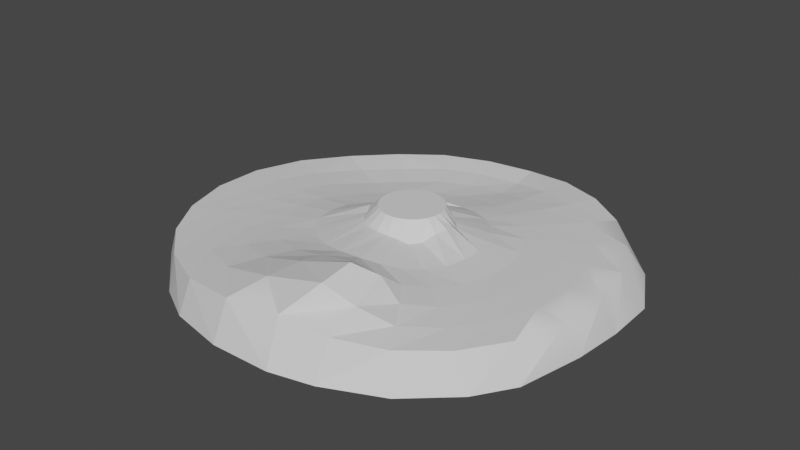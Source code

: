 # Source: terrain.blend  (saved by Blender 3.1.7; exported with 4.5.12 LTS)
import bpy
from mathutils import Matrix  # noqa: F401  (used for matrix-valued properties, if any)

bpy.ops.wm.read_factory_settings(use_empty=True)
scene = bpy.context.scene
scene.name = 'Scene'

# ---- materials (node trees are filled in below, after node groups)
mat_default_obj_001 = bpy.data.materials.new('Default OBJ.001')
mat_default_obj_001.use_transparent_shadow = False

# ---- material node trees
mat_default_obj_001.use_nodes = True; mat_default_obj_001.node_tree.nodes.clear()
_N = mat_default_obj_001.node_tree.nodes; _L = mat_default_obj_001.node_tree.links
n0 = _N.new('ShaderNodeBsdfPrincipled'); n0.name = 'Principled BSDF'; n0.location = (10, 300)
n0.distribution = 'GGX'
n0.subsurface_method = 'RANDOM_WALK_SKIN'
n0.inputs[3].default_value = 1.45
n0.inputs[27].default_value = (0.0, 0.0, 0.0, 1.0)
n0.inputs[28].default_value = 1.0
n1 = _N.new('ShaderNodeOutputMaterial'); n1.name = 'Material Output'; n1.location = (300, 300)
_L.new(n0.outputs[0], n1.inputs[0])
n1.is_active_output = True

# ---- world
world_world = bpy.data.worlds.new('World'); scene.world = world_world
world_world.use_nodes = True; world_world.node_tree.nodes.clear()
_N = world_world.node_tree.nodes; _L = world_world.node_tree.links
n0 = _N.new('ShaderNodeOutputWorld'); n0.name = 'World Output'; n0.location = (300, 300)
n1 = _N.new('ShaderNodeBackground'); n1.name = 'Background'; n1.location = (10, 300)
n1.inputs[0].default_value = (0.05088, 0.05088, 0.05088, 1.0)
_L.new(n1.outputs[0], n0.inputs[0])
n0.is_active_output = True
world_world.color = (0.05088, 0.05088, 0.05088)
world_world.use_sun_shadow = False
world_world.sun_shadow_jitter_overblur = 0.0

# ---- meshes
me_cylinder_cylinder_001 = bpy.data.meshes.new('Cylinder_Cylinder.001')
me_cylinder_cylinder_001.from_pydata([(-1.034, -27.86, -179.4), (44.67, -25.68, -168.6), (88.85, -23.82, -157.7), (118.5, -22.78, -125.8), (148.8, -22.16, -100.5), (172.7, -21.66, -55.99), (174.2, -21.12, -13.31), (171.1, -20.45, 27.63), (160.6, -19.52, 80.95), (142.6, -18.17, 111.8), (109.2, -16.11, 145.9), (67.08, -13.09, 169.3), (-14.52, -12.17, 179.0), (-63.95, -15.49, 166.3), (-98.25, -17.93, 147.0), (-146.0, -19.57, 105.4), (-166.7, -20.79, 74.21), (-178.9, -21.92, 34.57), (-184.2, -23.29, -8.357), (-174.3, -25.26, -51.75), (-154.2, -27.63, -91.16), (-130.7, -28.9, -126.2), (6.723, 15.34, 29.18), (-1.678, 25.7, 19.36), (-2.854, 15.69, 29.29), (-96.33, -28.76, -149.3), (-44.35, -28.62, -173.7), (39.67, -1.128, -162.2), (-0.003954, -5.11, -169.6), (77.43, 1.74, -145.3), (111.0, 3.164, -120.0), (137.9, 3.961, -87.23), (156.0, 4.57, -48.99), (164.3, 5.199, -7.571), (162.3, 5.988, 34.44), (150.3, 7.094, 74.39), (129.2, 8.795, 109.7), (101.1, 11.71, 138.0), (69.26, 17.34, 157.0), (35.4, -10.56, 179.8), (-11.55, 19.53, 167.6), (34.82, 24.29, 166.1), (-58.6, 12.8, 158.5), (-98.88, 9.153, 138.7), (-131.4, 7.015, 110.0), (-154.9, 5.48, 74.27), (-168.2, 4.02, 33.7), (-170.4, 2.101, -9.468), (-161.0, -0.9065, -53.0), (-140.7, -4.74, -94.02), (-112.9, -6.535, -127.7), (-79.83, -6.125, -151.5), (-41.22, -6.195, -166.0), (18.97, 25.53, -24.8), (13.75, 25.51, -28.58), (-21.75, 25.62, 4.834), (36.55, 13.23, -14.78), (27.07, 25.6, -7.702), (37.79, 18.02, -7.922), (-31.07, 10.78, -20.3), (-20.27, 25.53, -19.84), (-28.82, 15.59, -25.48), (-12.94, 15.27, 26.75), (-7.918, 25.69, 17.77), (26.68, 25.62, -1.283), (38.55, 18.96, -0.08358), (-16.18, 25.51, -24.8), (-27.95, 16.02, -29.33), (-20.84, 15.09, 22.14), (-13.57, 25.67, 14.67), (35.38, 17.68, 8.243), (24.72, 25.65, 4.833), (-19.42, 15.88, -35.56), (-10.99, 25.5, -28.58), (-10.49, 12.04, -37.98), (7.759, 25.5, -30.95), (-0.8397, 12.94, -37.31), (-27.05, 14.6, 15.6), (-18.28, 25.65, 10.26), (30.96, 13.23, 18.33), (21.29, 25.67, 10.26), (-5.01, 25.49, -30.95), (-9.813, 16.26, -39.12), (8.668, 13.93, -33.49), (-31.24, 13.76, 7.419), (25.15, 13.04, 26.65), (16.61, 25.69, 14.67), (1.372, 25.49, -31.75), (19.55, 12.6, -27.45), (-23.76, 25.6, -1.283), (-37.1, 14.34, -3.1), (10.99, 25.7, 17.76), (16.05, 14.51, 27.73), (30.29, 12.47, -23.23), (23.08, 25.55, -19.84), (-36.65, 13.05, -13.89), (-24.18, 25.57, -7.702), (4.758, 25.7, 19.36), (25.84, 25.57, -14.02), (-22.99, 25.55, -14.02), (0.6385, -1.238, -69.6), (-15.04, -3.133, -68.98), (1.673, -4.758, -96.08), (-19.84, -7.345, -95.66), (2.339, -7.379, -121.9), (-25.91, -9.314, -121.0), (1.927, -7.68, -146.3), (-33.1, -8.81, -144.3), (-29.98, -4.116, -63.78), (-40.35, -8.077, -88.35), (-52.16, -9.349, -111.0), (-65.45, -8.642, -131.9), (-43.42, -3.942, -54.0), (-58.36, -8.172, -75.25), (-74.38, -10.47, -95.11), (-92.77, -9.72, -112.4), (-54.71, -2.538, -40.13), (-73.9, -6.499, -56.28), (-94.12, -8.717, -71.15), (-116.6, -7.832, -83.46), (-62.89, -0.02584, -23.44), (-85.96, -2.666, -32.45), (-109.9, -3.614, -40.51), (-135.2, -2.705, -47.1), (-66.75, 3.211, -6.094), (-92.22, 1.17, -6.947), (-118.0, 0.9249, -8.192), (-144.1, 1.402, -8.896), (-65.92, 5.588, 11.78), (-91.63, 4.044, 17.98), (-117.1, 3.887, 23.13), (-142.7, 3.938, 28.42), (-60.73, 7.521, 28.71), (-84.34, 6.322, 41.03), (-107.9, 6.064, 52.11), (-131.4, 5.782, 63.21), (-51.21, 8.668, 44.53), (-70.9, 8.585, 61.07), (-90.93, 8.248, 77.37), (-111.2, 7.667, 93.69), (-37.54, 10.65, 56.54), (-51.88, 11.48, 76.96), (-67.03, 11.3, 97.48), (-82.85, 10.35, 118.1), (-20.79, 13.11, 64.55), (-27.72, 15.97, 87.56), (-36.02, 17.11, 110.8), (-46.8, 15.48, 134.6), (-2.412, 15.45, 68.39), (1.092, 23.2, 91.49), (5.763, 30.94, 116.4), (0.09701, 28.47, 141.3), (15.31, 16.35, 68.13), (28.04, 27.64, 89.55), (50.54, 45.83, 116.1), (49.44, 41.58, 141.3), (30.63, 15.02, 64.12), (45.3, 21.77, 85.01), (62.5, 33.27, 100.1), (66.72, 25.69, 129.5), (43.55, 12.72, 56.38), (59.88, 14.78, 76.22), (74.93, 15.27, 96.38), (88.33, 13.82, 117.1), (54.14, 10.68, 44.98), (73.66, 11.11, 61.08), (92.52, 10.76, 77.2), (110.9, 9.865, 93.44), (61.59, 9.745, 29.95), (84.25, 8.918, 41.77), (106.3, 8.453, 52.63), (128.3, 7.793, 63.51), (65.65, 9.51, 13.28), (90.26, 7.461, 19.78), (114.3, 7.015, 24.69), (138.3, 6.501, 29.57), (65.63, 9.135, -3.661), (90.95, 6.385, -3.428), (115.4, 5.997, -4.773), (139.8, 5.591, -6.156), (61.7, 8.541, -20.18), (86.12, 5.482, -26.38), (109.3, 5.165, -33.88), (132.6, 4.859, -41.41), (54.48, 6.912, -35.23), (76.0, 4.577, -47.68), (96.54, 4.33, -60.82), (117.2, 4.134, -74.0), (44.38, 4.542, -48.26), (61.28, 3.455, -66.07), (77.81, 3.234, -84.02), (94.39, 3.161, -102.0), (31.41, 2.58, -58.76), (43.03, 1.776, -80.6), (54.6, 1.373, -102.3), (66.05, 1.409, -123.8), (16.38, 0.8534, -66.06), (22.73, -0.9757, -90.71), (28.95, -2.264, -115.0), (34.6, -2.292, -138.8)], [], [(22, 23, 24), (27, 0, 28), (29, 1, 27), (29, 3, 2), (30, 4, 3), (31, 5, 4), (32, 6, 5), (33, 7, 6), (34, 8, 7), (35, 9, 8), (36, 10, 9), (37, 11, 10), (38, 39, 11), (40, 39, 41), (42, 12, 40), (43, 13, 42), (44, 14, 43), (45, 15, 44), (46, 16, 45), (46, 18, 17), (47, 19, 18), (48, 20, 19), (49, 21, 20), (50, 25, 21), (51, 26, 25), (28, 26, 52), (53, 54, 55), (56, 57, 58), (59, 60, 61), (62, 23, 63), (58, 64, 65), (61, 66, 67), (68, 63, 69), (70, 64, 71), (72, 66, 73), (74, 75, 76), (77, 69, 78), (79, 71, 80), (72, 81, 82), (76, 54, 83), (84, 78, 55), (85, 80, 86), (74, 81, 87), (88, 54, 53), (84, 89, 90), (85, 91, 92), (93, 53, 94), (95, 89, 96), (92, 97, 22), (93, 98, 56), (59, 96, 99), (82, 100, 101), (101, 102, 103), (103, 104, 105), (105, 106, 107), (106, 52, 107), (72, 101, 108), (108, 103, 109), (109, 105, 110), (110, 107, 111), (111, 52, 51), (72, 112, 67), (108, 113, 112), (113, 110, 114), (110, 115, 114), (111, 50, 115), (61, 112, 116), (112, 117, 116), (113, 118, 117), (118, 115, 119), (119, 50, 49), (59, 116, 120), (116, 121, 120), (117, 122, 121), (122, 119, 123), (123, 49, 48), (59, 124, 95), (120, 125, 124), (121, 126, 125), (126, 123, 127), (127, 48, 47), (95, 128, 90), (124, 129, 128), (125, 130, 129), (130, 127, 131), (131, 47, 46), (90, 132, 84), (128, 133, 132), (129, 134, 133), (130, 135, 134), (131, 45, 135), (84, 136, 77), (132, 137, 136), (133, 138, 137), (134, 139, 138), (135, 44, 139), (77, 140, 68), (140, 137, 141), (137, 142, 141), (138, 143, 142), (139, 43, 143), (68, 144, 62), (144, 141, 145), (145, 142, 146), (142, 147, 146), (143, 42, 147), (62, 148, 24), (148, 145, 149), (149, 146, 150), (146, 151, 150), (147, 40, 151), (22, 148, 152), (152, 149, 153), (153, 150, 154), (150, 155, 154), (151, 41, 155), (22, 156, 92), (152, 157, 156), (153, 158, 157), (158, 155, 159), (159, 41, 38), (85, 156, 160), (156, 161, 160), (157, 162, 161), (162, 159, 163), (163, 38, 37), (85, 164, 79), (160, 165, 164), (161, 166, 165), (166, 163, 167), (167, 37, 36), (79, 168, 70), (164, 169, 168), (169, 166, 170), (170, 167, 171), (171, 36, 35), (70, 172, 65), (172, 169, 173), (173, 170, 174), (174, 171, 175), (175, 35, 34), (58, 172, 176), (176, 173, 177), (177, 174, 178), (178, 175, 179), (179, 34, 33), (56, 176, 180), (180, 177, 181), (181, 178, 182), (182, 179, 183), (183, 33, 32), (93, 180, 184), (184, 181, 185), (185, 182, 186), (186, 183, 187), (187, 32, 31), (88, 184, 188), (188, 185, 189), (189, 186, 190), (190, 187, 191), (191, 31, 30), (88, 192, 83), (192, 189, 193), (193, 190, 194), (194, 191, 195), (195, 30, 29), (76, 192, 196), (196, 193, 197), (197, 194, 198), (198, 195, 199), (195, 27, 199), (74, 196, 100), (100, 197, 102), (102, 198, 104), (104, 199, 106), (199, 28, 106), (22, 97, 23), (27, 1, 0), (29, 2, 1), (29, 30, 3), (30, 31, 4), (31, 32, 5), (32, 33, 6), (33, 34, 7), (34, 35, 8), (35, 36, 9), (36, 37, 10), (37, 38, 11), (38, 41, 39), (40, 12, 39), (42, 13, 12), (43, 14, 13), (44, 15, 14), (45, 16, 15), (46, 17, 16), (46, 47, 18), (47, 48, 19), (48, 49, 20), (49, 50, 21), (50, 51, 25), (51, 52, 26), (28, 0, 26), (54, 75, 55), (75, 87, 89), (55, 75, 89), (87, 81, 99), (81, 73, 60), (73, 66, 60), (60, 99, 81), (99, 96, 87), (96, 89, 87), (55, 78, 53), (78, 69, 94), (94, 69, 98), (69, 63, 98), (63, 23, 57), (98, 63, 57), (23, 97, 64), (97, 91, 71), (71, 91, 80), (91, 86, 80), (71, 64, 97), (64, 57, 23), (94, 53, 78), (56, 98, 57), (59, 99, 60), (62, 24, 23), (58, 57, 64), (61, 60, 66), (68, 62, 63), (70, 65, 64), (72, 67, 66), (74, 87, 75), (77, 68, 69), (79, 70, 71), (72, 73, 81), (76, 75, 54), (84, 77, 78), (85, 79, 80), (74, 82, 81), (88, 83, 54), (84, 55, 89), (85, 86, 91), (93, 88, 53), (95, 90, 89), (92, 91, 97), (93, 94, 98), (59, 95, 96), (82, 74, 100), (101, 100, 102), (103, 102, 104), (105, 104, 106), (106, 28, 52), (72, 82, 101), (108, 101, 103), (109, 103, 105), (110, 105, 107), (111, 107, 52), (72, 108, 112), (108, 109, 113), (113, 109, 110), (110, 111, 115), (111, 51, 50), (61, 67, 112), (112, 113, 117), (113, 114, 118), (118, 114, 115), (119, 115, 50), (59, 61, 116), (116, 117, 121), (117, 118, 122), (122, 118, 119), (123, 119, 49), (59, 120, 124), (120, 121, 125), (121, 122, 126), (126, 122, 123), (127, 123, 48), (95, 124, 128), (124, 125, 129), (125, 126, 130), (130, 126, 127), (131, 127, 47), (90, 128, 132), (128, 129, 133), (129, 130, 134), (130, 131, 135), (131, 46, 45), (84, 132, 136), (132, 133, 137), (133, 134, 138), (134, 135, 139), (135, 45, 44), (77, 136, 140), (140, 136, 137), (137, 138, 142), (138, 139, 143), (139, 44, 43), (68, 140, 144), (144, 140, 141), (145, 141, 142), (142, 143, 147), (143, 43, 42), (62, 144, 148), (148, 144, 145), (149, 145, 146), (146, 147, 151), (147, 42, 40), (22, 24, 148), (152, 148, 149), (153, 149, 150), (150, 151, 155), (151, 40, 41), (22, 152, 156), (152, 153, 157), (153, 154, 158), (158, 154, 155), (159, 155, 41), (85, 92, 156), (156, 157, 161), (157, 158, 162), (162, 158, 159), (163, 159, 38), (85, 160, 164), (160, 161, 165), (161, 162, 166), (166, 162, 163), (167, 163, 37), (79, 164, 168), (164, 165, 169), (169, 165, 166), (170, 166, 167), (171, 167, 36), (70, 168, 172), (172, 168, 169), (173, 169, 170), (174, 170, 171), (175, 171, 35), (58, 65, 172), (176, 172, 173), (177, 173, 174), (178, 174, 175), (179, 175, 34), (56, 58, 176), (180, 176, 177), (181, 177, 178), (182, 178, 179), (183, 179, 33), (93, 56, 180), (184, 180, 181), (185, 181, 182), (186, 182, 183), (187, 183, 32), (88, 93, 184), (188, 184, 185), (189, 185, 186), (190, 186, 187), (191, 187, 31), (88, 188, 192), (192, 188, 189), (193, 189, 190), (194, 190, 191), (195, 191, 30), (76, 83, 192), (196, 192, 193), (197, 193, 194), (198, 194, 195), (195, 29, 27), (74, 76, 196), (100, 196, 197), (102, 197, 198), (104, 198, 199), (199, 27, 28)])
me_cylinder_cylinder_001.polygons.foreach_set('use_smooth', [True] * 373)
_k = set([(0, 1), (0, 26), (0, 27), (0, 28), (1, 2), (1, 27), (1, 29), (2, 3), (3, 4), (3, 29), (3, 30), (4, 5), (4, 31), (5, 6), (6, 7), (6, 32), (7, 8), (7, 33), (8, 9), (8, 34), (9, 10), (9, 35), (10, 11), (10, 36), (10, 37), (11, 37), (11, 38), (11, 39), (12, 13), (12, 39), (12, 40), (12, 42), (13, 14), (13, 42), (13, 43), (14, 15), (14, 44), (15, 16), (15, 45), (16, 17), (16, 46), (17, 18), (18, 19), (18, 46), (19, 20), (19, 47), (19, 48), (20, 21), (20, 48), (20, 49), (21, 25), (21, 49), (21, 50), (22, 23), (22, 24), (22, 92), (22, 97), (22, 148), (22, 152), (23, 24), (23, 63), (23, 97), (24, 62), (24, 148), (25, 26), (25, 51), (26, 28), (26, 52), (27, 28), (27, 29), (27, 195), (27, 199), (28, 52), (28, 106), (28, 199), (29, 30), (29, 195), (30, 191), (30, 195), (31, 187), (31, 191), (32, 183), (32, 187), (33, 183), (34, 175), (35, 36), (35, 175), (36, 37), (36, 171), (37, 38), (37, 167), (38, 39), (38, 41), (38, 159), (38, 163), (39, 40), (39, 41), (40, 42), (40, 147), (40, 151), (41, 151), (41, 155), (41, 159), (42, 43), (42, 143), (43, 44), (43, 139), (44, 45), (44, 135), (45, 46), (45, 131), (45, 135), (46, 47), (47, 48), (47, 131), (48, 49), (48, 123), (48, 127), (49, 50), (49, 119), (49, 123), (50, 51), (50, 111), (50, 115), (50, 119), (51, 52), (51, 111), (52, 106), (52, 107), (53, 54), (53, 88), (53, 93), (53, 94), (54, 75), (54, 83), (54, 88), (55, 78), (55, 84), (55, 89), (56, 57), (56, 58), (56, 93), (56, 98), (56, 176), (56, 180), (57, 58), (57, 64), (57, 98), (58, 64), (58, 65), (58, 172), (58, 176), (59, 60), (59, 61), (59, 95), (59, 96), (59, 99), (59, 116), (59, 120), (59, 124), (60, 61), (60, 66), (60, 99), (61, 66), (61, 67), (61, 112), (61, 116), (62, 63), (62, 68), (62, 144), (62, 148), (63, 68), (63, 69), (64, 65), (64, 70), (64, 71), (65, 70), (65, 172), (66, 67), (66, 73), (67, 72), (67, 112), (68, 69), (68, 77), (68, 140), (68, 144), (69, 77), (69, 78), (70, 71), (70, 79), (70, 168), (70, 172), (71, 79), (71, 80), (72, 73), (72, 81), (72, 82), (72, 108), (73, 81), (74, 75), (74, 76), (74, 81), (74, 82), (74, 87), (74, 100), (74, 196), (75, 76), (75, 87), (76, 83), (76, 192), (76, 196), (77, 78), (77, 84), (77, 136), (77, 140), (78, 84), (79, 80), (79, 85), (79, 164), (79, 168), (80, 85), (80, 86), (81, 82), (81, 87), (82, 100), (82, 101), (83, 88), (83, 192), (84, 89), (84, 90), (84, 132), (84, 136), (85, 86), (85, 91), (85, 92), (85, 156), (85, 164), (86, 91), (88, 93), (88, 184), (88, 188), (88, 192), (89, 90), (89, 95), (89, 96), (90, 95), (90, 128), (90, 132), (91, 92), (91, 97), (92, 97), (92, 156), (93, 94), (93, 98), (93, 180), (93, 184), (94, 98), (95, 96), (95, 124), (95, 128), (96, 99), (100, 101), (100, 102), (100, 196), (100, 197), (101, 108), (102, 103), (102, 104), (102, 197), (102, 198), (103, 104), (103, 108), (103, 109), (104, 105), (104, 106), (104, 198), (104, 199), (105, 106), (105, 107), (105, 109), (105, 110), (106, 107), (106, 199), (107, 111), (108, 112), (108, 113), (109, 110), (109, 113), (110, 111), (110, 113), (110, 114), (110, 115), (111, 115), (112, 113), (112, 116), (113, 114), (113, 117), (113, 118), (114, 115), (114, 118), (115, 119), (116, 117), (116, 120), (117, 118), (117, 121), (118, 119), (118, 122), (119, 122), (119, 123), (120, 121), (120, 124), (120, 125), (121, 122), (121, 125), (121, 126), (122, 123), (122, 126), (123, 126), (123, 127), (124, 125), (124, 128), (124, 129), (125, 126), (125, 129), (125, 130), (126, 130), (127, 130), (127, 131), (128, 129), (128, 132), (128, 133), (129, 130), (129, 133), (129, 134), (130, 131), (130, 134), (130, 135), (131, 135), (132, 133), (132, 136), (132, 137), (133, 134), (133, 138), (134, 135), (134, 138), (134, 139), (135, 139), (136, 137), (136, 140), (137, 141), (137, 142), (138, 142), (138, 143), (139, 143), (140, 141), (140, 144), (141, 142), (141, 144), (141, 145), (142, 143), (142, 146), (142, 147), (143, 147), (144, 145), (144, 148), (145, 146), (145, 148), (145, 149), (146, 147), (146, 149), (146, 150), (146, 151), (147, 151), (148, 149), (148, 152), (149, 150), (149, 152), (149, 153), (150, 151), (150, 153), (150, 154), (150, 155), (151, 155), (152, 153), (152, 156), (152, 157), (153, 154), (153, 157), (153, 158), (154, 155), (154, 158), (155, 158), (155, 159), (156, 157), (156, 160), (156, 161), (157, 158), (157, 161), (157, 162), (158, 159), (158, 162), (159, 162), (159, 163), (160, 164), (160, 165), (161, 162), (161, 165), (162, 163), (162, 166), (163, 166), (163, 167), (164, 165), (164, 168), (164, 169), (165, 166), (165, 169), (166, 167), (166, 169), (166, 170), (167, 170), (167, 171), (168, 169), (168, 172), (169, 172), (169, 173), (170, 173), (170, 174), (171, 174), (171, 175), (172, 173), (172, 176), (173, 176), (173, 177), (174, 177), (174, 178), (175, 178), (176, 177), (176, 180), (177, 181), (178, 181), (179, 182), (180, 181), (180, 184), (181, 182), (181, 184), (181, 185), (182, 183), (182, 185), (184, 185), (184, 188), (185, 186), (185, 188), (185, 189), (186, 187), (186, 189), (187, 190), (188, 189), (188, 192), (189, 190), (189, 192), (189, 193), (190, 191), (191, 194), (192, 193), (192, 196), (193, 194), (193, 196), (193, 197), (194, 195), (194, 198), (195, 198), (195, 199), (196, 197), (197, 198), (198, 199)])
me_cylinder_cylinder_001.attributes.new('sharp_edge', 'BOOLEAN', 'EDGE').data.foreach_set('value', [ (min(e.vertices), max(e.vertices)) in _k for e in me_cylinder_cylinder_001.edges])
_uv = me_cylinder_cylinder_001.uv_layers.new(name='UVMap')
_uv.uv.foreach_set('vector', [0.2567, 0.1971, 0.2433, 0.1971, 0.2433, 0.1971, 0.302, 0.4523, 0.25, 0.49, 0.25, 0.4589, 0.3506, 0.4331, 0.3097, 0.4825, 0.302, 0.4523, 0.3506, 0.4331, 0.4143, 0.425, 0.3656, 0.4603, 0.393, 0.4023, 0.4526, 0.3786, 0.4143, 0.425, 0.4264, 0.3619, 0.4783, 0.3242, 0.4526, 0.3786, 0.4487, 0.3146, 0.4895, 0.2651, 0.4783, 0.3242, 0.4585, 0.2631, 0.4857, 0.205, 0.4895, 0.2651, 0.4552, 0.2109, 0.4672, 0.1478, 0.4857, 0.205, 0.439, 0.1611, 0.4349, 0.09702, 0.4672, 0.1478, 0.411, 0.1168, 0.3911, 0.05584, 0.4349, 0.09702, 0.3728, 0.081, 0.3383, 0.02685, 0.3911, 0.05584, 0.3269, 0.05578, 0.2801, 0.01189, 0.3383, 0.02685, 0.2238, 0.04275, 0.2801, 0.01189, 0.2762, 0.04275, 0.1731, 0.05578, 0.2199, 0.01189, 0.2238, 0.04275, 0.1272, 0.081, 0.1617, 0.02685, 0.1731, 0.05578, 0.08905, 0.1168, 0.1089, 0.05584, 0.1272, 0.081, 0.06099, 0.1611, 0.06508, 0.09702, 0.08905, 0.1168, 0.04481, 0.2109, 0.03284, 0.1478, 0.06099, 0.1611, 0.04481, 0.2109, 0.01047, 0.2651, 0.01425, 0.205, 0.04152, 0.2631, 0.02175, 0.3242, 0.01047, 0.2651, 0.05133, 0.3146, 0.04736, 0.3786, 0.02175, 0.3242, 0.07363, 0.3619, 0.08571, 0.425, 0.04736, 0.3786, 0.107, 0.4023, 0.1344, 0.4603, 0.08571, 0.425, 0.1494, 0.4331, 0.1903, 0.4825, 0.1344, 0.4603, 0.25, 0.4589, 0.1903, 0.4825, 0.1981, 0.4523, 0.2865, 0.2889, 0.2757, 0.2968, 0.2017, 0.2273, 0.3007, 0.2665, 0.3033, 0.2533, 0.3033, 0.2533, 0.1993, 0.2665, 0.2049, 0.2786, 0.2049, 0.2786, 0.2304, 0.2004, 0.2433, 0.1971, 0.2304, 0.2004, 0.3033, 0.2533, 0.3024, 0.24, 0.3024, 0.24, 0.2049, 0.2786, 0.2135, 0.2889, 0.2135, 0.2889, 0.2186, 0.2068, 0.2304, 0.2004, 0.2186, 0.2068, 0.2983, 0.2273, 0.3024, 0.24, 0.2983, 0.2273, 0.2243, 0.2968, 0.2135, 0.2889, 0.2243, 0.2968, 0.25, 0.3034, 0.2633, 0.3017, 0.2633, 0.3017, 0.2089, 0.216, 0.2186, 0.2068, 0.2089, 0.216, 0.2911, 0.216, 0.2983, 0.2273, 0.2911, 0.216, 0.2243, 0.2968, 0.2367, 0.3017, 0.2367, 0.3017, 0.2633, 0.3017, 0.2757, 0.2968, 0.2757, 0.2968, 0.2017, 0.2273, 0.2089, 0.216, 0.2017, 0.2273, 0.2814, 0.2068, 0.2911, 0.216, 0.2814, 0.2068, 0.25, 0.3034, 0.2367, 0.3017, 0.25, 0.3034, 0.2865, 0.2889, 0.2757, 0.2968, 0.2865, 0.2889, 0.2017, 0.2273, 0.1976, 0.24, 0.1976, 0.24, 0.2814, 0.2068, 0.2696, 0.2004, 0.2696, 0.2004, 0.2951, 0.2786, 0.2865, 0.2889, 0.2951, 0.2786, 0.1967, 0.2533, 0.1976, 0.24, 0.1967, 0.2533, 0.2696, 0.2004, 0.2567, 0.1971, 0.2567, 0.1971, 0.2951, 0.2786, 0.3007, 0.2665, 0.3007, 0.2665, 0.1993, 0.2665, 0.1967, 0.2533, 0.1993, 0.2665, 0.2367, 0.3017, 0.25, 0.3345, 0.229, 0.3318, 0.229, 0.3318, 0.25, 0.3656, 0.2213, 0.3619, 0.2213, 0.3619, 0.25, 0.3967, 0.2135, 0.3921, 0.2135, 0.3921, 0.25, 0.4278, 0.2058, 0.4222, 0.25, 0.4278, 0.1981, 0.4523, 0.2058, 0.4222, 0.2243, 0.2968, 0.229, 0.3318, 0.2093, 0.324, 0.2093, 0.324, 0.2213, 0.3619, 0.1943, 0.3513, 0.1943, 0.3513, 0.2135, 0.3921, 0.1793, 0.3785, 0.1793, 0.3785, 0.2058, 0.4222, 0.1644, 0.4058, 0.1644, 0.4058, 0.1981, 0.4523, 0.1494, 0.4331, 0.2243, 0.2968, 0.1922, 0.3116, 0.2135, 0.2889, 0.2093, 0.324, 0.1709, 0.3342, 0.1922, 0.3116, 0.1709, 0.3342, 0.1793, 0.3785, 0.1496, 0.3569, 0.1793, 0.3785, 0.1283, 0.3796, 0.1496, 0.3569, 0.1644, 0.4058, 0.107, 0.4023, 0.1283, 0.3796, 0.2049, 0.2786, 0.1922, 0.3116, 0.1787, 0.2953, 0.1922, 0.3116, 0.1524, 0.3119, 0.1787, 0.2953, 0.1709, 0.3342, 0.1262, 0.3286, 0.1524, 0.3119, 0.1262, 0.3286, 0.1283, 0.3796, 0.09989, 0.3453, 0.09989, 0.3453, 0.107, 0.4023, 0.07363, 0.3619, 0.1993, 0.2665, 0.1787, 0.2953, 0.1697, 0.2761, 0.1787, 0.2953, 0.1401, 0.2857, 0.1697, 0.2761, 0.1524, 0.3119, 0.1105, 0.2953, 0.1401, 0.2857, 0.1105, 0.2953, 0.09989, 0.3453, 0.08091, 0.3049, 0.08091, 0.3049, 0.07363, 0.3619, 0.05133, 0.3146, 0.1993, 0.2665, 0.1657, 0.2553, 0.1967, 0.2533, 0.1697, 0.2761, 0.1347, 0.2573, 0.1657, 0.2553, 0.1401, 0.2857, 0.1036, 0.2592, 0.1347, 0.2573, 0.1036, 0.2592, 0.08091, 0.3049, 0.07256, 0.2612, 0.07256, 0.2612, 0.05133, 0.3146, 0.04152, 0.2631, 0.1967, 0.2533, 0.167, 0.2342, 0.1976, 0.24, 0.1657, 0.2553, 0.1365, 0.2283, 0.167, 0.2342, 0.1347, 0.2573, 0.1059, 0.2225, 0.1365, 0.2283, 0.1059, 0.2225, 0.07256, 0.2612, 0.07536, 0.2167, 0.07536, 0.2167, 0.04152, 0.2631, 0.04481, 0.2109, 0.1976, 0.24, 0.1736, 0.214, 0.2017, 0.2273, 0.167, 0.2342, 0.1454, 0.2008, 0.1736, 0.214, 0.1365, 0.2283, 0.1173, 0.1875, 0.1454, 0.2008, 0.1059, 0.2225, 0.08913, 0.1743, 0.1173, 0.1875, 0.07536, 0.2167, 0.06099, 0.1611, 0.08913, 0.1743, 0.2017, 0.2273, 0.1849, 0.1962, 0.2089, 0.216, 0.1736, 0.214, 0.161, 0.1763, 0.1849, 0.1962, 0.1454, 0.2008, 0.137, 0.1565, 0.161, 0.1763, 0.1173, 0.1875, 0.113, 0.1367, 0.137, 0.1565, 0.08913, 0.1743, 0.08905, 0.1168, 0.113, 0.1367, 0.2089, 0.216, 0.2004, 0.1817, 0.2186, 0.2068, 0.2004, 0.1817, 0.161, 0.1763, 0.1821, 0.1565, 0.161, 0.1763, 0.1638, 0.1313, 0.1821, 0.1565, 0.137, 0.1565, 0.1455, 0.1062, 0.1638, 0.1313, 0.113, 0.1367, 0.1272, 0.081, 0.1455, 0.1062, 0.2186, 0.2068, 0.2189, 0.1715, 0.2304, 0.2004, 0.2189, 0.1715, 0.1821, 0.1565, 0.2075, 0.1425, 0.2075, 0.1425, 0.1638, 0.1313, 0.196, 0.1136, 0.1638, 0.1313, 0.1846, 0.0847, 0.196, 0.1136, 0.1455, 0.1062, 0.1731, 0.05578, 0.1846, 0.0847, 0.2304, 0.2004, 0.2394, 0.1662, 0.2433, 0.1971, 0.2394, 0.1662, 0.2075, 0.1425, 0.2355, 0.1353, 0.2355, 0.1353, 0.196, 0.1136, 0.2316, 0.1045, 0.196, 0.1136, 0.2277, 0.07362, 0.2316, 0.1045, 0.1846, 0.0847, 0.2238, 0.04275, 0.2277, 0.07362, 0.2567, 0.1971, 0.2394, 0.1662, 0.2606, 0.1662, 0.2606, 0.1662, 0.2355, 0.1353, 0.2645, 0.1353, 0.2645, 0.1353, 0.2316, 0.1045, 0.2684, 0.1045, 0.2316, 0.1045, 0.2723, 0.07362, 0.2684, 0.1045, 0.2277, 0.07362, 0.2762, 0.04275, 0.2723, 0.07362, 0.2567, 0.1971, 0.2811, 0.1715, 0.2696, 0.2004, 0.2606, 0.1662, 0.2925, 0.1425, 0.2811, 0.1715, 0.2645, 0.1353, 0.304, 0.1136, 0.2925, 0.1425, 0.304, 0.1136, 0.2723, 0.07362, 0.3154, 0.0847, 0.3154, 0.0847, 0.2762, 0.04275, 0.3269, 0.05578, 0.2814, 0.2068, 0.2811, 0.1715, 0.2996, 0.1817, 0.2811, 0.1715, 0.3179, 0.1565, 0.2996, 0.1817, 0.2925, 0.1425, 0.3362, 0.1313, 0.3179, 0.1565, 0.3362, 0.1313, 0.3154, 0.0847, 0.3545, 0.1062, 0.3545, 0.1062, 0.3269, 0.05578, 0.3728, 0.081, 0.2814, 0.2068, 0.3151, 0.1962, 0.2911, 0.216, 0.2996, 0.1817, 0.339, 0.1763, 0.3151, 0.1962, 0.3179, 0.1565, 0.363, 0.1565, 0.339, 0.1763, 0.363, 0.1565, 0.3545, 0.1062, 0.387, 0.1367, 0.387, 0.1367, 0.3728, 0.081, 0.411, 0.1168, 0.2911, 0.216, 0.3264, 0.214, 0.2983, 0.2273, 0.3151, 0.1962, 0.3546, 0.2008, 0.3264, 0.214, 0.3546, 0.2008, 0.363, 0.1565, 0.3827, 0.1875, 0.3827, 0.1875, 0.387, 0.1367, 0.4109, 0.1743, 0.4109, 0.1743, 0.411, 0.1168, 0.439, 0.1611, 0.2983, 0.2273, 0.333, 0.2342, 0.3024, 0.24, 0.333, 0.2342, 0.3546, 0.2008, 0.3635, 0.2283, 0.3635, 0.2283, 0.3827, 0.1875, 0.3941, 0.2225, 0.3941, 0.2225, 0.4109, 0.1743, 0.4246, 0.2167, 0.4246, 0.2167, 0.439, 0.1611, 0.4552, 0.2109, 0.3033, 0.2533, 0.333, 0.2342, 0.3343, 0.2553, 0.3343, 0.2553, 0.3635, 0.2283, 0.3653, 0.2573, 0.3653, 0.2573, 0.3941, 0.2225, 0.3964, 0.2592, 0.3964, 0.2592, 0.4246, 0.2167, 0.4274, 0.2612, 0.4274, 0.2612, 0.4552, 0.2109, 0.4585, 0.2631, 0.3007, 0.2665, 0.3343, 0.2553, 0.3303, 0.2761, 0.3303, 0.2761, 0.3653, 0.2573, 0.3599, 0.2857, 0.3599, 0.2857, 0.3964, 0.2592, 0.3895, 0.2953, 0.3895, 0.2953, 0.4274, 0.2612, 0.4191, 0.3049, 0.4191, 0.3049, 0.4585, 0.2631, 0.4487, 0.3146, 0.2951, 0.2786, 0.3303, 0.2761, 0.3213, 0.2953, 0.3213, 0.2953, 0.3599, 0.2857, 0.3476, 0.3119, 0.3476, 0.3119, 0.3895, 0.2953, 0.3738, 0.3286, 0.3738, 0.3286, 0.4191, 0.3049, 0.4001, 0.3453, 0.4001, 0.3453, 0.4487, 0.3146, 0.4264, 0.3619, 0.2865, 0.2889, 0.3213, 0.2953, 0.3078, 0.3116, 0.3078, 0.3116, 0.3476, 0.3119, 0.3291, 0.3342, 0.3291, 0.3342, 0.3738, 0.3286, 0.3504, 0.3569, 0.3504, 0.3569, 0.4001, 0.3453, 0.3717, 0.3796, 0.3717, 0.3796, 0.4264, 0.3619, 0.393, 0.4023, 0.2865, 0.2889, 0.2907, 0.324, 0.2757, 0.2968, 0.2907, 0.324, 0.3291, 0.3342, 0.3057, 0.3513, 0.3057, 0.3513, 0.3504, 0.3569, 0.3207, 0.3785, 0.3207, 0.3785, 0.3717, 0.3796, 0.3356, 0.4058, 0.3356, 0.4058, 0.393, 0.4023, 0.3506, 0.4331, 0.2633, 0.3017, 0.2907, 0.324, 0.271, 0.3318, 0.271, 0.3318, 0.3057, 0.3513, 0.2787, 0.3619, 0.2787, 0.3619, 0.3207, 0.3785, 0.2865, 0.3921, 0.2865, 0.3921, 0.3356, 0.4058, 0.2942, 0.4222, 0.3356, 0.4058, 0.302, 0.4523, 0.2942, 0.4222, 0.25, 0.3034, 0.271, 0.3318, 0.25, 0.3345, 0.25, 0.3345, 0.2787, 0.3619, 0.25, 0.3656, 0.25, 0.3656, 0.2865, 0.3921, 0.25, 0.3967, 0.25, 0.3967, 0.2942, 0.4222, 0.25, 0.4278, 0.2942, 0.4222, 0.25, 0.4589, 0.25, 0.4278, 0.2567, 0.1971, 0.2567, 0.1971, 0.2433, 0.1971, 0.302, 0.4523, 0.3097, 0.4825, 0.25, 0.49, 0.3506, 0.4331, 0.3656, 0.4603, 0.3097, 0.4825, 0.3506, 0.4331, 0.393, 0.4023, 0.4143, 0.425, 0.393, 0.4023, 0.4264, 0.3619, 0.4526, 0.3786, 0.4264, 0.3619, 0.4487, 0.3146, 0.4783, 0.3242, 0.4487, 0.3146, 0.4585, 0.2631, 0.4895, 0.2651, 0.4585, 0.2631, 0.4552, 0.2109, 0.4857, 0.205, 0.4552, 0.2109, 0.439, 0.1611, 0.4672, 0.1478, 0.439, 0.1611, 0.411, 0.1168, 0.4349, 0.09702, 0.411, 0.1168, 0.3728, 0.081, 0.3911, 0.05584, 0.3728, 0.081, 0.3269, 0.05578, 0.3383, 0.02685, 0.3269, 0.05578, 0.2762, 0.04275, 0.2801, 0.01189, 0.2238, 0.04275, 0.2199, 0.01189, 0.2801, 0.01189, 0.1731, 0.05578, 0.1617, 0.02685, 0.2199, 0.01189, 0.1272, 0.081, 0.1089, 0.05584, 0.1617, 0.02685, 0.08905, 0.1168, 0.06508, 0.09702, 0.1089, 0.05584, 0.06099, 0.1611, 0.03284, 0.1478, 0.06508, 0.09702, 0.04481, 0.2109, 0.01425, 0.205, 0.03284, 0.1478, 0.04481, 0.2109, 0.04152, 0.2631, 0.01047, 0.2651, 0.04152, 0.2631, 0.05133, 0.3146, 0.02175, 0.3242, 0.05133, 0.3146, 0.07363, 0.3619, 0.04736, 0.3786, 0.07363, 0.3619, 0.107, 0.4023, 0.08571, 0.425, 0.107, 0.4023, 0.1494, 0.4331, 0.1344, 0.4603, 0.1494, 0.4331, 0.1981, 0.4523, 0.1903, 0.4825, 0.25, 0.4589, 0.25, 0.49, 0.1903, 0.4825, 0.2757, 0.2968, 0.2633, 0.3017, 0.2017, 0.2273, 0.2633, 0.3017, 0.25, 0.3034, 0.1976, 0.24, 0.2017, 0.2273, 0.2633, 0.3017, 0.1976, 0.24, 0.25, 0.3034, 0.2367, 0.3017, 0.1993, 0.2665, 0.2367, 0.3017, 0.2243, 0.2968, 0.2049, 0.2786, 0.2243, 0.2968, 0.2135, 0.2889, 0.2049, 0.2786, 0.2049, 0.2786, 0.1993, 0.2665, 0.2367, 0.3017, 0.1993, 0.2665, 0.1967, 0.2533, 0.25, 0.3034, 0.1967, 0.2533, 0.1976, 0.24, 0.25, 0.3034, 0.2017, 0.2273, 0.2089, 0.216, 0.2865, 0.2889, 0.2089, 0.216, 0.2186, 0.2068, 0.2951, 0.2786, 0.2951, 0.2786, 0.2186, 0.2068, 0.3007, 0.2665, 0.2186, 0.2068, 0.2304, 0.2004, 0.3007, 0.2665, 0.2304, 0.2004, 0.2433, 0.1971, 0.3033, 0.2533, 0.3007, 0.2665, 0.2304, 0.2004, 0.3033, 0.2533, 0.2433, 0.1971, 0.2567, 0.1971, 0.3024, 0.24, 0.2567, 0.1971, 0.2696, 0.2004, 0.2983, 0.2273, 0.2983, 0.2273, 0.2696, 0.2004, 0.2911, 0.216, 0.2696, 0.2004, 0.2814, 0.2068, 0.2911, 0.216, 0.2983, 0.2273, 0.3024, 0.24, 0.2567, 0.1971, 0.3024, 0.24, 0.3033, 0.2533, 0.2433, 0.1971, 0.2951, 0.2786, 0.2865, 0.2889, 0.2089, 0.216, 0.3007, 0.2665, 0.3007, 0.2665, 0.3033, 0.2533, 0.1993, 0.2665, 0.1993, 0.2665, 0.2049, 0.2786, 0.2304, 0.2004, 0.2433, 0.1971, 0.2433, 0.1971, 0.3033, 0.2533, 0.3033, 0.2533, 0.3024, 0.24, 0.2049, 0.2786, 0.2049, 0.2786, 0.2135, 0.2889, 0.2186, 0.2068, 0.2304, 0.2004, 0.2304, 0.2004, 0.2983, 0.2273, 0.3024, 0.24, 0.3024, 0.24, 0.2243, 0.2968, 0.2135, 0.2889, 0.2135, 0.2889, 0.25, 0.3034, 0.25, 0.3034, 0.2633, 0.3017, 0.2089, 0.216, 0.2186, 0.2068, 0.2186, 0.2068, 0.2911, 0.216, 0.2983, 0.2273, 0.2983, 0.2273, 0.2243, 0.2968, 0.2243, 0.2968, 0.2367, 0.3017, 0.2633, 0.3017, 0.2633, 0.3017, 0.2757, 0.2968, 0.2017, 0.2273, 0.2089, 0.216, 0.2089, 0.216, 0.2814, 0.2068, 0.2911, 0.216, 0.2911, 0.216, 0.25, 0.3034, 0.2367, 0.3017, 0.2367, 0.3017, 0.2865, 0.2889, 0.2757, 0.2968, 0.2757, 0.2968, 0.2017, 0.2273, 0.2017, 0.2273, 0.1976, 0.24, 0.2814, 0.2068, 0.2814, 0.2068, 0.2696, 0.2004, 0.2951, 0.2786, 0.2865, 0.2889, 0.2865, 0.2889, 0.1967, 0.2533, 0.1976, 0.24, 0.1976, 0.24, 0.2696, 0.2004, 0.2696, 0.2004, 0.2567, 0.1971, 0.2951, 0.2786, 0.2951, 0.2786, 0.3007, 0.2665, 0.1993, 0.2665, 0.1967, 0.2533, 0.1967, 0.2533, 0.2367, 0.3017, 0.25, 0.3034, 0.25, 0.3345, 0.229, 0.3318, 0.25, 0.3345, 0.25, 0.3656, 0.2213, 0.3619, 0.25, 0.3656, 0.25, 0.3967, 0.2135, 0.3921, 0.25, 0.3967, 0.25, 0.4278, 0.25, 0.4278, 0.25, 0.4589, 0.1981, 0.4523, 0.2243, 0.2968, 0.2367, 0.3017, 0.229, 0.3318, 0.2093, 0.324, 0.229, 0.3318, 0.2213, 0.3619, 0.1943, 0.3513, 0.2213, 0.3619, 0.2135, 0.3921, 0.1793, 0.3785, 0.2135, 0.3921, 0.2058, 0.4222, 0.1644, 0.4058, 0.2058, 0.4222, 0.1981, 0.4523, 0.2243, 0.2968, 0.2093, 0.324, 0.1922, 0.3116, 0.2093, 0.324, 0.1943, 0.3513, 0.1709, 0.3342, 0.1709, 0.3342, 0.1943, 0.3513, 0.1793, 0.3785, 0.1793, 0.3785, 0.1644, 0.4058, 0.1283, 0.3796, 0.1644, 0.4058, 0.1494, 0.4331, 0.107, 0.4023, 0.2049, 0.2786, 0.2135, 0.2889, 0.1922, 0.3116, 0.1922, 0.3116, 0.1709, 0.3342, 0.1524, 0.3119, 0.1709, 0.3342, 0.1496, 0.3569, 0.1262, 0.3286, 0.1262, 0.3286, 0.1496, 0.3569, 0.1283, 0.3796, 0.09989, 0.3453, 0.1283, 0.3796, 0.107, 0.4023, 0.1993, 0.2665, 0.2049, 0.2786, 0.1787, 0.2953, 0.1787, 0.2953, 0.1524, 0.3119, 0.1401, 0.2857, 0.1524, 0.3119, 0.1262, 0.3286, 0.1105, 0.2953, 0.1105, 0.2953, 0.1262, 0.3286, 0.09989, 0.3453, 0.08091, 0.3049, 0.09989, 0.3453, 0.07363, 0.3619, 0.1993, 0.2665, 0.1697, 0.2761, 0.1657, 0.2553, 0.1697, 0.2761, 0.1401, 0.2857, 0.1347, 0.2573, 0.1401, 0.2857, 0.1105, 0.2953, 0.1036, 0.2592, 0.1036, 0.2592, 0.1105, 0.2953, 0.08091, 0.3049, 0.07256, 0.2612, 0.08091, 0.3049, 0.05133, 0.3146, 0.1967, 0.2533, 0.1657, 0.2553, 0.167, 0.2342, 0.1657, 0.2553, 0.1347, 0.2573, 0.1365, 0.2283, 0.1347, 0.2573, 0.1036, 0.2592, 0.1059, 0.2225, 0.1059, 0.2225, 0.1036, 0.2592, 0.07256, 0.2612, 0.07536, 0.2167, 0.07256, 0.2612, 0.04152, 0.2631, 0.1976, 0.24, 0.167, 0.2342, 0.1736, 0.214, 0.167, 0.2342, 0.1365, 0.2283, 0.1454, 0.2008, 0.1365, 0.2283, 0.1059, 0.2225, 0.1173, 0.1875, 0.1059, 0.2225, 0.07536, 0.2167, 0.08913, 0.1743, 0.07536, 0.2167, 0.04481, 0.2109, 0.06099, 0.1611, 0.2017, 0.2273, 0.1736, 0.214, 0.1849, 0.1962, 0.1736, 0.214, 0.1454, 0.2008, 0.161, 0.1763, 0.1454, 0.2008, 0.1173, 0.1875, 0.137, 0.1565, 0.1173, 0.1875, 0.08913, 0.1743, 0.113, 0.1367, 0.08913, 0.1743, 0.06099, 0.1611, 0.08905, 0.1168, 0.2089, 0.216, 0.1849, 0.1962, 0.2004, 0.1817, 0.2004, 0.1817, 0.1849, 0.1962, 0.161, 0.1763, 0.161, 0.1763, 0.137, 0.1565, 0.1638, 0.1313, 0.137, 0.1565, 0.113, 0.1367, 0.1455, 0.1062, 0.113, 0.1367, 0.08905, 0.1168, 0.1272, 0.081, 0.2186, 0.2068, 0.2004, 0.1817, 0.2189, 0.1715, 0.2189, 0.1715, 0.2004, 0.1817, 0.1821, 0.1565, 0.2075, 0.1425, 0.1821, 0.1565, 0.1638, 0.1313, 0.1638, 0.1313, 0.1455, 0.1062, 0.1846, 0.0847, 0.1455, 0.1062, 0.1272, 0.081, 0.1731, 0.05578, 0.2304, 0.2004, 0.2189, 0.1715, 0.2394, 0.1662, 0.2394, 0.1662, 0.2189, 0.1715, 0.2075, 0.1425, 0.2355, 0.1353, 0.2075, 0.1425, 0.196, 0.1136, 0.196, 0.1136, 0.1846, 0.0847, 0.2277, 0.07362, 0.1846, 0.0847, 0.1731, 0.05578, 0.2238, 0.04275, 0.2567, 0.1971, 0.2433, 0.1971, 0.2394, 0.1662, 0.2606, 0.1662, 0.2394, 0.1662, 0.2355, 0.1353, 0.2645, 0.1353, 0.2355, 0.1353, 0.2316, 0.1045, 0.2316, 0.1045, 0.2277, 0.07362, 0.2723, 0.07362, 0.2277, 0.07362, 0.2238, 0.04275, 0.2762, 0.04275, 0.2567, 0.1971, 0.2606, 0.1662, 0.2811, 0.1715, 0.2606, 0.1662, 0.2645, 0.1353, 0.2925, 0.1425, 0.2645, 0.1353, 0.2684, 0.1045, 0.304, 0.1136, 0.304, 0.1136, 0.2684, 0.1045, 0.2723, 0.07362, 0.3154, 0.0847, 0.2723, 0.07362, 0.2762, 0.04275, 0.2814, 0.2068, 0.2696, 0.2004, 0.2811, 0.1715, 0.2811, 0.1715, 0.2925, 0.1425, 0.3179, 0.1565, 0.2925, 0.1425, 0.304, 0.1136, 0.3362, 0.1313, 0.3362, 0.1313, 0.304, 0.1136, 0.3154, 0.0847, 0.3545, 0.1062, 0.3154, 0.0847, 0.3269, 0.05578, 0.2814, 0.2068, 0.2996, 0.1817, 0.3151, 0.1962, 0.2996, 0.1817, 0.3179, 0.1565, 0.339, 0.1763, 0.3179, 0.1565, 0.3362, 0.1313, 0.363, 0.1565, 0.363, 0.1565, 0.3362, 0.1313, 0.3545, 0.1062, 0.387, 0.1367, 0.3545, 0.1062, 0.3728, 0.081, 0.2911, 0.216, 0.3151, 0.1962, 0.3264, 0.214, 0.3151, 0.1962, 0.339, 0.1763, 0.3546, 0.2008, 0.3546, 0.2008, 0.339, 0.1763, 0.363, 0.1565, 0.3827, 0.1875, 0.363, 0.1565, 0.387, 0.1367, 0.4109, 0.1743, 0.387, 0.1367, 0.411, 0.1168, 0.2983, 0.2273, 0.3264, 0.214, 0.333, 0.2342, 0.333, 0.2342, 0.3264, 0.214, 0.3546, 0.2008, 0.3635, 0.2283, 0.3546, 0.2008, 0.3827, 0.1875, 0.3941, 0.2225, 0.3827, 0.1875, 0.4109, 0.1743, 0.4246, 0.2167, 0.4109, 0.1743, 0.439, 0.1611, 0.3033, 0.2533, 0.3024, 0.24, 0.333, 0.2342, 0.3343, 0.2553, 0.333, 0.2342, 0.3635, 0.2283, 0.3653, 0.2573, 0.3635, 0.2283, 0.3941, 0.2225, 0.3964, 0.2592, 0.3941, 0.2225, 0.4246, 0.2167, 0.4274, 0.2612, 0.4246, 0.2167, 0.4552, 0.2109, 0.3007, 0.2665, 0.3033, 0.2533, 0.3343, 0.2553, 0.3303, 0.2761, 0.3343, 0.2553, 0.3653, 0.2573, 0.3599, 0.2857, 0.3653, 0.2573, 0.3964, 0.2592, 0.3895, 0.2953, 0.3964, 0.2592, 0.4274, 0.2612, 0.4191, 0.3049, 0.4274, 0.2612, 0.4585, 0.2631, 0.2951, 0.2786, 0.3007, 0.2665, 0.3303, 0.2761, 0.3213, 0.2953, 0.3303, 0.2761, 0.3599, 0.2857, 0.3476, 0.3119, 0.3599, 0.2857, 0.3895, 0.2953, 0.3738, 0.3286, 0.3895, 0.2953, 0.4191, 0.3049, 0.4001, 0.3453, 0.4191, 0.3049, 0.4487, 0.3146, 0.2865, 0.2889, 0.2951, 0.2786, 0.3213, 0.2953, 0.3078, 0.3116, 0.3213, 0.2953, 0.3476, 0.3119, 0.3291, 0.3342, 0.3476, 0.3119, 0.3738, 0.3286, 0.3504, 0.3569, 0.3738, 0.3286, 0.4001, 0.3453, 0.3717, 0.3796, 0.4001, 0.3453, 0.4264, 0.3619, 0.2865, 0.2889, 0.3078, 0.3116, 0.2907, 0.324, 0.2907, 0.324, 0.3078, 0.3116, 0.3291, 0.3342, 0.3057, 0.3513, 0.3291, 0.3342, 0.3504, 0.3569, 0.3207, 0.3785, 0.3504, 0.3569, 0.3717, 0.3796, 0.3356, 0.4058, 0.3717, 0.3796, 0.393, 0.4023, 0.2633, 0.3017, 0.2757, 0.2968, 0.2907, 0.324, 0.271, 0.3318, 0.2907, 0.324, 0.3057, 0.3513, 0.2787, 0.3619, 0.3057, 0.3513, 0.3207, 0.3785, 0.2865, 0.3921, 0.3207, 0.3785, 0.3356, 0.4058, 0.3356, 0.4058, 0.3506, 0.4331, 0.302, 0.4523, 0.25, 0.3034, 0.2633, 0.3017, 0.271, 0.3318, 0.25, 0.3345, 0.271, 0.3318, 0.2787, 0.3619, 0.25, 0.3656, 0.2787, 0.3619, 0.2865, 0.3921, 0.25, 0.3967, 0.2865, 0.3921, 0.2942, 0.4222, 0.2942, 0.4222, 0.302, 0.4523, 0.25, 0.4589])
me_cylinder_cylinder_001.materials.append(mat_default_obj_001)
me_cylinder_cylinder_001.use_remesh_fix_poles = True
me_cylinder_cylinder_001.use_remesh_preserve_attributes = False
me_cylinder_cylinder_001.update()
me_cylinder_cylinder_001.normals_split_custom_set([tuple(v) for v in zip(*[iter([0.03346, 0.7016, 0.7118, 0.03346, 0.7016, 0.7118, 0.03346, 0.7016, 0.7118, 0.1323, 0.3859, -0.913, 0.1323, 0.3859, -0.913, 0.1323, 0.3859, -0.913, 0.3682, 0.305, -0.8783, 0.3682, 0.305, -0.8783, 0.3682, 0.305, -0.8783, 0.3886, 0.5348, -0.7503, 0.6032, 0.549, -0.5785, 0.4282, 0.5394, -0.725, 0.3841, 0.8233, -0.4179, 0.6335, 0.4765, -0.6097, 0.5991, 0.3355, -0.727, 0.4747, 0.8412, -0.2588, 0.7986, 0.5595, -0.2218, 0.749, 0.5218, -0.4084, 0.6934, 0.6901, -0.2073, 0.8384, 0.5438, -0.03596, 0.7986, 0.5595, -0.2218, 0.8422, 0.5342, -0.07269, 0.9388, 0.3381, 0.06554, 0.9315, 0.3601, -0.05057, 0.7527, 0.6541, 0.07534, 0.9462, 0.2679, 0.1814, 0.9514, 0.287, 0.1113, 0.7682, 0.5735, 0.2846, 0.7925, 0.4183, 0.4437, 0.8294, 0.4155, 0.3735, 0.7328, 0.4087, 0.544, 0.6703, 0.3841, 0.635, 0.7305, 0.4064, 0.5489, 0.4726, 0.3641, 0.8025, 0.4726, 0.3641, 0.8025, 0.4726, 0.3641, 0.8025, 0.3194, 0.3353, 0.8863, 0.3194, 0.3353, 0.8863, 0.3194, 0.3353, 0.8863, -0.06192, 0.7978, 0.5997, -0.006305, 0.3658, 0.9307, -0.03658, 0.6087, 0.7926, -0.2265, 0.3477, 0.9098, -0.2265, 0.3477, 0.9098, -0.2265, 0.3477, 0.9098, -0.4413, 0.3161, 0.8399, -0.4413, 0.3161, 0.8399, -0.4413, 0.3161, 0.8399, -0.655, 0.2075, 0.7266, -0.5535, 0.233, 0.7996, -0.5977, 0.2204, 0.7709, -0.79, 0.3467, 0.5056, -0.7335, 0.2957, 0.612, -0.71, 0.2805, 0.6459, -0.8782, 0.3919, 0.2741, -0.8378, 0.3727, 0.3989, -0.8431, 0.3757, 0.3848, -0.9063, 0.3792, 0.1867, -0.9188, 0.3815, 0.1012, -0.9077, 0.3796, 0.1792, -0.8778, 0.474, -0.0693, -0.8612, 0.4589, -0.2184, -0.8737, 0.4691, -0.1288, -0.8001, 0.415, -0.433, -0.8001, 0.415, -0.433, -0.8001, 0.415, -0.433, -0.7611, 0.3832, -0.5234, -0.7611, 0.3832, -0.5234, -0.7611, 0.3832, -0.5234, -0.5377, 0.3459, -0.769, -0.5371, 0.3438, -0.7703, -0.5199, 0.3628, -0.7734, -0.3935, 0.2499, -0.8847, -0.361, 0.3002, -0.8829, -0.4159, 0.2145, -0.8838, -0.08979, 0.3325, -0.9388, -0.08979, 0.3325, -0.9388, -0.08979, 0.3325, -0.9388, -0.0004395, 1.0, -0.00392, -0.0004525, 1.0, -0.003891, -0.000685, 1.0, -0.004159, 0.4698, 0.6812, -0.5614, 0.4698, 0.6812, -0.5614, 0.4698, 0.6812, -0.5614, -0.795, 0.5762, 0.1895, -0.795, 0.5762, 0.1895, -0.795, 0.5762, 0.1895, -0.2017, 0.7, 0.6851, -0.182, 0.6943, 0.6963, -0.1806, 0.6908, 0.7002, 0.4955, 0.8554, -0.1506, 0.4955, 0.8554, -0.1506, 0.4955, 0.8554, -0.1506, -0.615, 0.7868, -0.05165, -0.615, 0.7868, -0.05165, -0.615, 0.7868, -0.05165, -0.3501, 0.6888, 0.6348, -0.3501, 0.6888, 0.6348, -0.3501, 0.6888, 0.6348, 0.5532, 0.8146, 0.1746, 0.5532, 0.8146, 0.1746, 0.5532, 0.8146, 0.1746, -0.3906, 0.7415, -0.5456, -0.3912, 0.7415, -0.5451, -0.3941, 0.7409, -0.5438, 0.02148, 0.44, -0.8977, 0.02148, 0.44, -0.8977, 0.02148, 0.44, -0.8977, -0.5103, 0.6674, 0.5424, -0.5103, 0.6674, 0.5424, -0.5103, 0.6674, 0.5424, 0.5983, 0.7081, 0.3749, 0.5983, 0.7081, 0.3749, 0.5983, 0.7081, 0.3749, -0.2678, 0.7131, -0.6479, -0.2678, 0.7131, -0.6479, -0.2678, 0.7131, -0.6479, 0.3457, 0.2303, -0.9096, 0.3525, 0.2226, -0.909, 0.3408, 0.2364, -0.9099, -0.662, 0.6208, 0.4199, -0.662, 0.6208, 0.4199, -0.662, 0.6208, 0.4199, 0.451, 0.7551, 0.4759, 0.451, 0.7551, 0.4759, 0.451, 0.7551, 0.4759, -0.1089, 0.495, -0.8621, -0.1089, 0.495, -0.8621, -0.1089, 0.495, -0.8621, 0.5758, 0.1892, -0.7954, 0.5758, 0.1892, -0.7954, 0.5758, 0.1892, -0.7954, -0.6249, 0.6785, 0.3861, -0.6249, 0.6785, 0.3861, -0.6249, 0.6785, 0.3861, 0.1946, 0.6999, 0.6872, 0.1946, 0.6999, 0.6872, 0.1946, 0.6999, 0.6872, 0.6616, 0.5078, -0.5517, 0.6616, 0.5078, -0.5517, 0.6616, 0.5078, -0.5517, -0.7187, 0.6939, 0.04472, -0.7187, 0.6939, 0.04472, -0.7187, 0.6939, 0.04472, 0.1708, 0.6945, 0.699, 0.1708, 0.6945, 0.699, 0.1708, 0.6945, 0.699, 0.6301, 0.5784, -0.5181, 0.6301, 0.5784, -0.5181, 0.6301, 0.5784, -0.5181, -0.8362, 0.5249, -0.159, -0.8362, 0.5249, -0.159, -0.8362, 0.5249, -0.159, -0.1226, 0.842, -0.5254, -0.1226, 0.842, -0.5254, -0.1226, 0.842, -0.5254, -0.1228, 0.9833, -0.1343, -0.1237, 0.9831, -0.1351, -0.1136, 0.9843, -0.135, -0.06861, 0.9958, -0.06079, -0.07007, 0.9957, -0.06054, -0.05994, 0.9962, -0.06291, -0.03043, 0.9991, 0.03106, -0.03043, 0.9991, 0.03106, -0.03043, 0.9991, 0.03106, -0.02456, 0.9914, 0.1284, -0.02456, 0.9914, 0.1284, -0.02456, 0.9914, 0.1284, -0.2284, 0.833, -0.5039, -0.2219, 0.8347, -0.5041, -0.2304, 0.8325, -0.5039, -0.0803, 0.9889, -0.1251, -0.0801, 0.9888, -0.1256, -0.09215, 0.9885, -0.1201, -0.01902, 0.9988, -0.04621, -0.01902, 0.9988, -0.04621, -0.01902, 0.9988, -0.04621, 0.007075, 0.9998, 0.02007, 0.01442, 0.9996, 0.02403, 0.01455, 0.9996, 0.02451, 0.04365, 0.9938, 0.1023, 0.03963, 0.9942, 0.09952, 0.03904, 0.9943, 0.09914, -0.3257, 0.8245, -0.4627, -0.3257, 0.8245, -0.4627, -0.3256, 0.8245, -0.4628, -0.0861, 0.987, -0.1359, -0.0861, 0.987, -0.1359, -0.0861, 0.987, -0.1359, -0.08379, 0.9954, -0.04733, -0.08379, 0.9954, -0.04733, -0.08379, 0.9954, -0.04733, -0.01099, 0.9984, 0.05479, -0.01099, 0.9984, 0.05479, -0.01099, 0.9984, 0.05479, 0.05586, 0.9896, 0.1325, 0.05586, 0.9896, 0.1325, 0.05586, 0.9896, 0.1325, -0.3712, 0.8437, -0.3877, -0.3712, 0.8437, -0.3877, -0.3712, 0.8437, -0.3877, -0.07248, 0.9866, -0.1462, -0.07109, 0.9851, -0.1564, -0.07087, 0.985, -0.1575, -0.0278, 0.9935, -0.1104, -0.0278, 0.9935, -0.1104, -0.0278, 0.9935, -0.1104, 0.06029, 0.9979, -0.02239, 0.05224, 0.9984, -0.02276, 0.05162, 0.9984, -0.02259, 0.1108, 0.9931, 0.0384, 0.1108, 0.9931, 0.0384, 0.1108, 0.9931, 0.0384, -0.2843, 0.9177, -0.2774, -0.2843, 0.9177, -0.2774, -0.2843, 0.9177, -0.2774, -0.04562, 0.9842, -0.171, -0.04612, 0.9841, -0.1716, -0.04598, 0.9843, -0.1707, 0.01197, 0.9881, -0.1536, 0.009477, 0.9871, -0.1596, 0.01224, 0.9882, -0.1528, 0.06377, 0.9922, -0.1074, 0.06377, 0.9922, -0.1074, 0.06377, 0.9922, -0.1074, 0.08148, 0.9953, -0.05274, 0.08148, 0.9953, -0.05274, 0.08148, 0.9953, -0.05274, -0.3849, 0.7121, -0.5871, -0.3849, 0.7121, -0.5871, -0.3849, 0.7121, -0.5871, -0.0717, 0.9775, -0.1984, -0.0717, 0.9775, -0.1984, -0.0717, 0.9775, -0.1984, -0.002203, 0.9888, -0.1493, -0.002203, 0.9888, -0.1493, -0.002203, 0.9888, -0.1493, 0.021, 0.9946, -0.1014, 0.02087, 0.9946, -0.102, 0.02081, 0.9952, -0.09555, 0.02777, 0.9976, -0.06341, 0.02792, 0.9976, -0.06285, 0.0279, 0.9973, -0.06821, -0.347, 0.9294, -0.1255, -0.347, 0.9294, -0.1255, -0.347, 0.9294, -0.1255, -0.09004, 0.9878, -0.1272, -0.09004, 0.9878, -0.1272, -0.09004, 0.9878, -0.1272, -0.02912, 0.9931, -0.1138, -0.02912, 0.9931, -0.1138, -0.02912, 0.9931, -0.1138, -0.01194, 0.9977, -0.06732, -0.01194, 0.9977, -0.06732, -0.01194, 0.9977, -0.06732, -0.004923, 0.9992, -0.03948, -0.005884, 0.999, -0.04413, -0.004894, 0.9992, -0.03933, -0.1205, 0.9852, 0.1217, -0.1205, 0.9852, 0.1217, -0.1205, 0.9852, 0.1217, -0.09431, 0.992, -0.08428, -0.09431, 0.992, -0.08428, -0.09431, 0.992, -0.08428, -0.04986, 0.9953, -0.08263, -0.04986, 0.9953, -0.08263, -0.04986, 0.9953, -0.08263, -0.04104, 0.9972, -0.06182, -0.04104, 0.9972, -0.06182, -0.04104, 0.9972, -0.06182, -0.03273, 0.9986, -0.04233, -0.03273, 0.9986, -0.04233, -0.03273, 0.9986, -0.04233, -0.2232, 0.9747, 0.01347, -0.2232, 0.9747, 0.01347, -0.2232, 0.9747, 0.01347, -0.04318, 0.998, -0.04641, -0.04318, 0.998, -0.04641, -0.04318, 0.998, -0.04641, -0.07134, 0.9954, -0.06436, -0.07045, 0.9953, -0.06599, -0.07841, 0.9951, -0.06075, -0.06371, 0.997, -0.04352, -0.06328, 0.9971, -0.04314, -0.06077, 0.9973, -0.04005, -0.05335, 0.9982, -0.02628, -0.05294, 0.9983, -0.02554, -0.04873, 0.9986, -0.02022, -0.1404, 0.9883, 0.05948, -0.1404, 0.9883, 0.05948, -0.1404, 0.9883, 0.05948, -0.07319, 0.9935, -0.08676, -0.07259, 0.994, -0.08226, -0.07392, 0.993, -0.09236, -0.09794, 0.9932, -0.06365, -0.09794, 0.9932, -0.06365, -0.09794, 0.9932, -0.06365, -0.1005, 0.9944, -0.03147, -0.1005, 0.9944, -0.03147, -0.1005, 0.9944, -0.03147, -0.0865, 0.9962, -0.00928, -0.08608, 0.9962, -0.00895, -0.0862, 0.9962, -0.009043, -0.04938, 0.9977, 0.04667, -0.04938, 0.9977, 0.04667, -0.04938, 0.9977, 0.04667, -0.1138, 0.9811, -0.1562, -0.1138, 0.9811, -0.1562, -0.1138, 0.9811, -0.1562, -0.1414, 0.9853, -0.09598, -0.1416, 0.9851, -0.09727, -0.142, 0.9849, -0.09903, -0.1785, 0.9838, -0.01361, -0.1785, 0.9838, -0.01361, -0.1785, 0.9838, -0.01361, -0.1561, 0.9872, 0.03402, -0.1557, 0.9872, 0.03432, -0.1491, 0.9881, 0.03772, -0.04366, 0.999, 0.006679, -0.04366, 0.999, 0.006679, -0.04366, 0.999, 0.006679, -0.1965, 0.9382, -0.2849, -0.1965, 0.9382, -0.2849, -0.1965, 0.9382, -0.2849, -0.2765, 0.9312, -0.2376, -0.2765, 0.9312, -0.2376, -0.2765, 0.9312, -0.2376, -0.3168, 0.9482, 0.02206, -0.3168, 0.9482, 0.02206, -0.3168, 0.9482, 0.02206, -0.2874, 0.9384, 0.1918, -0.2874, 0.9384, 0.1918, -0.2874, 0.9384, 0.1918, -0.05089, 0.9986, -0.0145, -0.05089, 0.9986, -0.0145, -0.05089, 0.9986, -0.0145, -0.1771, 0.9101, -0.3746, -0.1771, 0.9101, -0.3746, -0.1771, 0.9101, -0.3746, -0.2971, 0.8863, -0.3553, -0.2971, 0.8863, -0.3553, -0.2971, 0.8863, -0.3553, -0.3114, 0.9391, 0.1451, -0.3114, 0.9391, 0.1451, -0.3114, 0.9391, 0.1451, -0.2271, 0.8565, 0.4635, -0.2271, 0.8565, 0.4635, -0.2271, 0.8565, 0.4635, 0.07631, 0.9962, -0.04303, 0.08027, 0.9957, -0.04577, 0.08189, 0.9955, -0.04695, 0.001585, 0.9513, -0.3082, 0.001585, 0.9513, -0.3082, 0.001585, 0.9513, -0.3082, 0.08069, 0.7468, -0.6601, 0.08069, 0.7468, -0.6601, 0.08069, 0.7468, -0.6601, 0.7038, 0.7057, 0.08095, 0.7038, 0.7057, 0.08095, 0.7038, 0.7057, 0.08095, 0.2562, 0.9312, 0.2594, 0.2562, 0.9312, 0.2594, 0.2562, 0.9312, 0.2594, 0.1324, 0.9886, -0.07204, 0.1329, 0.9885, -0.07187, 0.1218, 0.9904, -0.06526, 0.07637, 0.9834, -0.1646, 0.07682, 0.9833, -0.1649, 0.07835, 0.983, -0.1662, 0.296, 0.9237, -0.2433, 0.296, 0.9237, -0.2433, 0.296, 0.9237, -0.2433, 0.3882, 0.9023, -0.1876, 0.3882, 0.9023, -0.1876, 0.3882, 0.9023, -0.1876, 0.1704, 0.9854, -0.005316, 0.1708, 0.9853, -0.005471, 0.1686, 0.9857, -0.004182, 0.04604, 0.9974, 0.05537, 0.04604, 0.9974, 0.05537, 0.04604, 0.9974, 0.05537, 0.07073, 0.9912, -0.112, 0.07073, 0.9912, -0.112, 0.07073, 0.9912, -0.112, 0.1254, 0.9842, -0.1248, 0.125, 0.9843, -0.1245, 0.1248, 0.9843, -0.125, 0.1056, 0.9923, -0.06474, 0.1056, 0.9923, -0.06474, 0.1056, 0.9923, -0.06474, 0.07945, 0.9966, -0.02362, 0.07957, 0.9965, -0.02384, 0.07935, 0.9966, -0.0236, -0.04215, 0.921, 0.3873, -0.04215, 0.921, 0.3873, -0.04215, 0.921, 0.3873, 0.05471, 0.9979, -0.03503, 0.05471, 0.9979, -0.03503, 0.05471, 0.9979, -0.03503, 0.05188, 0.9967, -0.06263, 0.05257, 0.9966, -0.0642, 0.04809, 0.9973, -0.05492, 0.04961, 0.998, -0.03971, 0.04985, 0.9979, -0.04015, 0.04875, 0.9981, -0.03796, 0.0431, 0.9988, -0.02293, 0.04295, 0.9988, -0.0225, 0.04399, 0.9987, -0.02474, 0.2178, 0.9487, 0.2294, 0.2178, 0.9487, 0.2294, 0.2178, 0.9487, 0.2294, 0.09351, 0.9948, -0.04036, 0.09351, 0.9948, -0.04036, 0.09351, 0.9948, -0.04036, 0.02753, 0.9987, -0.04397, 0.02745, 0.9987, -0.04358, 0.02778, 0.9986, -0.0452, 0.02756, 0.9992, -0.03051, 0.0275, 0.9992, -0.02997, 0.02805, 0.9991, -0.03288, 0.02536, 0.9995, -0.02001, 0.7682, 0.5735, 0.2846, 0.3123, 0.9475, 0.06862, 0.3071, 0.9514, -0.0215, 0.3071, 0.9514, -0.0215, 0.3071, 0.9514, -0.0215, 0.1082, 0.9932, -0.04281, 0.1082, 0.9932, -0.04281, 0.1082, 0.9932, -0.04281, 0.01398, 0.9993, -0.03504, 0.01402, 0.9993, -0.03403, 0.01365, 0.9991, -0.04099, 0.007064, 0.9996, -0.02684, 0.01718, 0.9995, -0.0247, 0.02054, 0.9994, -0.02823, 0.02054, 0.9994, -0.02823, 0.7527, 0.6541, 0.07534, 0.2632, 0.9647, -0.007605, 0.1671, 0.9831, -0.07507, 0.1671, 0.9831, -0.07507, 0.1671, 0.9831, -0.07507, 0.1084, 0.9922, -0.06165, 0.1085, 0.9922, -0.06172, 0.1086, 0.9922, -0.06189, 0.004147, 0.9996, -0.02944, 0.007064, 0.9996, -0.02684, 0.0131, 0.9994, -0.0312, 0.005992, 0.9997, -0.02197, 0.02054, 0.9994, -0.02823, 0.01306, 0.9996, -0.02341, 0.007, 0.9998, -0.0166, 0.8422, 0.5342, -0.07269, 0.3308, 0.9402, -0.08067, 0.1388, 0.9752, -0.1722, 0.1388, 0.9752, -0.1722, 0.1388, 0.9752, -0.1722, 0.0655, 0.9952, -0.07339, 0.0655, 0.9952, -0.07339, 0.0655, 0.9952, -0.07339, -0.005983, 0.9996, -0.02811, -0.004602, 0.9996, -0.02872, 0.002168, 0.9996, -0.02911, 0.002168, 0.9996, -0.02911, -0.003691, 0.9997, -0.02603, 0.003123, 0.9997, -0.02369, -0.001408, 0.9999, -0.01524, 0.6934, 0.6901, -0.2073, 0.4747, 0.8412, -0.2588, 0.1004, 0.9623, -0.2529, 0.1004, 0.9623, -0.2529, 0.1004, 0.9623, -0.2529, 4.743e-06, 0.9981, -0.06087, 4.743e-06, 0.9981, -0.06087, 4.743e-06, 0.9981, -0.06087, -0.02019, 0.9993, -0.03094, -0.0191, 0.9993, -0.0317, -0.01458, 0.9993, -0.03535, -0.01768, 0.9996, -0.02035, -0.01617, 0.9996, -0.0215, -0.01054, 0.9996, -0.02608, -0.01403, 0.9998, -0.01286, 0.5049, 0.747, -0.4325, 0.3841, 0.8233, -0.4179, 0.2348, 0.9481, -0.2145, 0.2348, 0.9481, -0.2145, 0.2348, 0.9481, -0.2145, -0.04394, 0.9972, -0.06007, -0.04394, 0.9972, -0.06007, -0.04394, 0.9972, -0.06007, -0.04741, 0.9974, -0.05516, -0.04805, 0.9975, -0.05238, -0.04469, 0.998, -0.0449, -0.04471, 0.9988, -0.02211, -0.04321, 0.9988, -0.02404, -0.03755, 0.9988, -0.03138, -0.03855, 0.9992, -0.005029, -0.03855, 0.9992, -0.005029, -0.03855, 0.9992, -0.005029, 0.06444, 0.9332, -0.3535, 0.06444, 0.9332, -0.3535, 0.06444, 0.9332, -0.3535, -0.08663, 0.9916, -0.09589, -0.08663, 0.9916, -0.09589, -0.08663, 0.9916, -0.09589, -0.09896, 0.9925, -0.07176, -0.09864, 0.9925, -0.0717, -0.1016, 0.9917, -0.0786, -0.1046, 0.9942, -0.02609, -0.1046, 0.9942, -0.02609, -0.1046, 0.9942, -0.02609, -0.1271, 0.9916, 0.02184, -0.1271, 0.9916, 0.02184, -0.1271, 0.9916, 0.02184, -0.03266, 0.9174, -0.3966, -0.03266, 0.9174, -0.3966, -0.03266, 0.9174, -0.3966, -0.1415, 0.9806, -0.1359, -0.1415, 0.9806, -0.1359, -0.1415, 0.9806, -0.1359, -0.1618, 0.9813, -0.1038, -0.1618, 0.9813, -0.1038, -0.1618, 0.9813, -0.1038, -0.1606, 0.987, -0.009477, -0.1606, 0.987, -0.009477, -0.1606, 0.987, -0.009477, -0.1891, 0.9742, 0.1233, -0.1891, 0.9742, 0.1233, -0.1891, 0.9742, 0.1233, -0.0003572, 0.6877, 0.726, -0.0003572, 0.6877, 0.726, -0.0003572, 0.6877, 0.726, 0.2067, 0.287, -0.9354, 0.2067, 0.287, -0.9354, 0.2067, 0.287, -0.9354, 0.3886, 0.5348, -0.7503, 0.4282, 0.5394, -0.725, 0.1885, 0.4943, -0.8486, 0.5596, 0.3314, -0.7596, 0.5596, 0.3314, -0.7596, 0.5596, 0.3314, -0.7596, 0.3841, 0.8233, -0.4179, 0.5049, 0.747, -0.4325, 0.6335, 0.4765, -0.6097, 0.4747, 0.8412, -0.2588, 0.6934, 0.6901, -0.2073, 0.7986, 0.5595, -0.2218, 0.3308, 0.9402, -0.08067, 0.8422, 0.5342, -0.07269, 0.9315, 0.3601, -0.05057, 0.2632, 0.9647, -0.007605, 0.7527, 0.6541, 0.07534, 0.9514, 0.287, 0.1113, 0.3123, 0.9475, 0.06862, 0.7682, 0.5735, 0.2846, 0.8294, 0.4155, 0.3735, 0.7856, 0.4268, 0.448, 0.7328, 0.4087, 0.544, 0.7305, 0.4064, 0.5489, 0.6771, 0.3755, 0.6329, 0.6771, 0.3755, 0.6329, 0.6771, 0.3755, 0.6329, 0.5276, 0.2855, 0.8001, 0.5276, 0.2855, 0.8001, 0.5276, 0.2855, 0.8001, 0.3038, 0.353, 0.8849, 0.3038, 0.353, 0.8849, 0.3038, 0.353, 0.8849, -0.02548, 0.3397, 0.9402, -0.02548, 0.3397, 0.9402, -0.02548, 0.3397, 0.9402, -0.2559, 0.3026, 0.9181, -0.2559, 0.3026, 0.9181, -0.2559, 0.3026, 0.9181, -0.5977, 0.2204, 0.7709, -0.5535, 0.233, 0.7996, -0.4891, 0.2452, 0.8371, -0.71, 0.2805, 0.6459, -0.7335, 0.2957, 0.612, -0.6442, 0.2274, 0.7303, -0.8431, 0.3757, 0.3848, -0.8378, 0.3727, 0.3989, -0.7869, 0.3506, 0.5078, -0.9063, 0.3792, 0.1867, -0.9077, 0.3796, 0.1792, -0.8888, 0.3746, 0.2639, -0.8778, 0.4784, 0.02273, -0.8778, 0.474, -0.0693, -0.8737, 0.4691, -0.1288, -0.8609, 0.4593, -0.2187, -0.8609, 0.4593, -0.2187, -0.8609, 0.4593, -0.2187, -0.7989, 0.4166, -0.4339, -0.7989, 0.4166, -0.4339, -0.7989, 0.4166, -0.4339, -0.6606, 0.4877, -0.5707, -0.6606, 0.4877, -0.5707, -0.6606, 0.4877, -0.5707, -0.5377, 0.3459, -0.769, -0.555, 0.3279, -0.7645, -0.5371, 0.3438, -0.7703, -0.3935, 0.2499, -0.8847, -0.3296, 0.3455, -0.8786, -0.361, 0.3002, -0.8829, -0.1262, 0.3961, -0.9095, -0.1262, 0.3961, -0.9095, -0.1262, 0.3961, -0.9095, -0.0004525, 1.0, -0.003891, -0.0004877, 1.0, -0.003905, -0.000685, 1.0, -0.004159, -0.0004877, 1.0, -0.003905, -0.0005295, 1.0, -0.003888, -0.0007219, 1.0, -0.004099, -0.000685, 1.0, -0.004159, -0.0004877, 1.0, -0.003905, -0.0007219, 1.0, -0.004099, -0.0005295, 1.0, -0.003888, -0.0005483, 1.0, -0.003838, -0.000651, 1.0, -0.00398, -0.0005483, 1.0, -0.003838, -0.0005671, 1.0, -0.003836, -0.0006354, 1.0, -0.003931, -0.0005671, 1.0, -0.003836, -0.0006213, 1.0, -0.003898, -0.0006354, 1.0, -0.003931, -0.0006354, 1.0, -0.003931, -0.000651, 1.0, -0.00398, -0.0005483, 1.0, -0.003838, -0.000651, 1.0, -0.00398, -0.0007096, 1.0, -0.004049, -0.0005295, 1.0, -0.003888, -0.0007096, 1.0, -0.004049, -0.0007219, 1.0, -0.004099, -0.0005295, 1.0, -0.003888, -0.000685, 1.0, -0.004159, -0.0006722, 1.0, -0.00424, -0.0004395, 1.0, -0.00392, -0.0006722, 1.0, -0.00424, -0.0006543, 1.0, -0.004297, -0.0004103, 1.0, -0.003962, -0.0004103, 1.0, -0.003962, -0.0006543, 1.0, -0.004297, -0.0003838, 1.0, -0.00401, -0.0006543, 1.0, -0.004297, -0.0006258, 1.0, -0.004342, -0.0003838, 1.0, -0.00401, -0.0006258, 1.0, -0.004342, -0.0005891, 1.0, -0.004373, -0.0003643, 1.0, -0.004065, -0.0003838, 1.0, -0.00401, -0.0006258, 1.0, -0.004342, -0.0003643, 1.0, -0.004065, -0.0005891, 1.0, -0.004373, -0.0005442, 1.0, -0.004384, -0.0003551, 1.0, -0.004125, -0.0005442, 1.0, -0.004384, -0.0005, 1.0, -0.004379, -0.0003573, 1.0, -0.004187, -0.0003573, 1.0, -0.004187, -0.0005, 1.0, -0.004379, -0.0003754, 1.0, -0.004251, -0.0005, 1.0, -0.004379, -0.0004564, 1.0, -0.00436, -0.0003754, 1.0, -0.004251, -0.0003573, 1.0, -0.004187, -0.0003551, 1.0, -0.004125, -0.0005442, 1.0, -0.004384, -0.0003551, 1.0, -0.004125, -0.0003643, 1.0, -0.004065, -0.0005891, 1.0, -0.004373, -0.0004103, 1.0, -0.003962, -0.0004395, 1.0, -0.00392, -0.0006722, 1.0, -0.00424, 0.7427, 0.6533, -0.1468, 0.7427, 0.6533, -0.1468, 0.7427, 0.6533, -0.1468, -0.7497, 0.5599, -0.3528, -0.7497, 0.5599, -0.3528, -0.7497, 0.5599, -0.3528, -0.2017, 0.7, 0.6851, -0.2012, 0.7014, 0.6838, -0.182, 0.6943, 0.6963, 0.5772, 0.816, 0.03106, 0.5772, 0.816, 0.03106, 0.5772, 0.816, 0.03106, -0.5377, 0.7155, -0.4459, -0.5377, 0.7155, -0.4459, -0.5377, 0.7155, -0.4459, -0.3706, 0.7025, 0.6076, -0.3706, 0.7025, 0.6076, -0.3706, 0.7025, 0.6076, 0.444, 0.8446, 0.2993, 0.444, 0.8446, 0.2993, 0.444, 0.8446, 0.2993, -0.3906, 0.7415, -0.5456, -0.3882, 0.742, -0.5466, -0.3912, 0.7415, -0.5451, 0.118, 0.3296, -0.9367, 0.118, 0.3296, -0.9367, 0.118, 0.3296, -0.9367, -0.5429, 0.7003, 0.4635, -0.5429, 0.7003, 0.4635, -0.5429, 0.7003, 0.4635, 0.4037, 0.7586, 0.5114, 0.4037, 0.7586, 0.5114, 0.4037, 0.7586, 0.5114, -0.2601, 0.7064, -0.6583, -0.2601, 0.7064, -0.6583, -0.2601, 0.7064, -0.6583, 0.3457, 0.2303, -0.9096, 0.3588, 0.2146, -0.9084, 0.3525, 0.2226, -0.909, -0.6819, 0.6762, 0.2788, -0.6819, 0.6762, 0.2788, -0.6819, 0.6762, 0.2788, 0.569, 0.7106, 0.4139, 0.569, 0.7106, 0.4139, 0.569, 0.7106, 0.4139, 0.9297, -0.227, -0.29, 0.9297, -0.227, -0.29, 0.9297, -0.227, -0.29, 0.4937, 0.1469, -0.8571, 0.4937, 0.1469, -0.8571, 0.4937, 0.1469, -0.8571, -0.7327, 0.6377, 0.2379, -0.7327, 0.6377, 0.2379, -0.7327, 0.6377, 0.2379, 0.3167, 0.7561, 0.5727, 0.3167, 0.7561, 0.5727, 0.3167, 0.7561, 0.5727, 0.36, 0.2032, -0.9105, 0.36, 0.2032, -0.9105, 0.36, 0.2032, -0.9105, -0.6308, 0.7669, -0.1179, -0.6308, 0.7669, -0.1179, -0.6308, 0.7669, -0.1179, 0.1785, 0.6981, 0.6934, 0.1785, 0.6981, 0.6934, 0.1785, 0.6981, 0.6934, 0.7709, 0.5203, -0.3675, 0.7709, 0.5203, -0.3675, 0.7709, 0.5203, -0.3675, -0.4021, 0.695, -0.5961, -0.4021, 0.695, -0.5961, -0.4021, 0.695, -0.5961, 0.9345, -0.05476, 0.3518, 0.9345, -0.05476, 0.3518, 0.9345, -0.05476, 0.3518, -0.1228, 0.9833, -0.1343, -0.1242, 0.983, -0.1355, -0.1237, 0.9831, -0.1351, -0.1207, 0.9873, -0.1034, -0.1207, 0.9873, -0.1034, -0.1207, 0.9873, -0.1034, -0.0687, 0.9976, -0.01116, -0.0687, 0.9976, -0.01116, -0.0687, 0.9976, -0.01116, -0.01656, 0.9937, 0.1111, -0.01656, 0.9937, 0.1111, -0.01656, 0.9937, 0.1111, -0.2284, 0.833, -0.5039, -0.2194, 0.8353, -0.5041, -0.2219, 0.8347, -0.5041, -0.1119, 0.9845, -0.1353, -0.1228, 0.9833, -0.1343, -0.1136, 0.9843, -0.135, -0.05819, 0.9963, -0.06343, -0.06861, 0.9958, -0.06079, -0.05994, 0.9962, -0.06291, 0.007075, 0.9998, 0.02007, 0.006218, 0.9998, 0.01974, 0.01442, 0.9996, 0.02403, 0.04365, 0.9938, 0.1023, 0.04444, 0.9937, 0.1029, 0.03963, 0.9942, 0.09952, -0.3257, 0.8245, -0.4627, -0.3258, 0.8245, -0.4626, -0.3257, 0.8245, -0.4627, -0.0803, 0.9889, -0.1251, -0.09215, 0.9885, -0.1201, -0.09265, 0.9884, -0.1202, -0.0334, 0.9987, -0.0387, -0.0334, 0.9987, -0.0387, -0.0334, 0.9987, -0.0387, -0.0105, 0.9991, 0.04037, -0.0105, 0.9991, 0.04037, -0.0105, 0.9991, 0.04037, 0.0522, 0.9946, 0.08951, 0.0522, 0.9946, 0.08951, 0.0522, 0.9946, 0.08951, -0.73, 0.6775, -0.09003, -0.73, 0.6775, -0.09003, -0.73, 0.6775, -0.09003, -0.07248, 0.9866, -0.1462, -0.07188, 0.9867, -0.1459, -0.07109, 0.9851, -0.1564, -0.02595, 0.9952, -0.09398, -0.02595, 0.9952, -0.09398, -0.02595, 0.9952, -0.09398, 0.06029, 0.9979, -0.02239, 0.06136, 0.9979, -0.02226, 0.05224, 0.9984, -0.02276, 0.1265, 0.9912, 0.03965, 0.1265, 0.9912, 0.03965, 0.1265, 0.9912, 0.03965, -0.6602, 0.6716, 0.3363, -0.6602, 0.6716, 0.3363, -0.6602, 0.6716, 0.3363, -0.04562, 0.9842, -0.171, -0.04893, 0.9819, -0.1828, -0.04612, 0.9841, -0.1716, 0.01197, 0.9881, -0.1536, 0.009151, 0.9871, -0.1597, 0.009477, 0.9871, -0.1596, 0.1006, 0.9885, -0.1127, 0.1006, 0.9885, -0.1127, 0.1006, 0.9885, -0.1127, 0.1535, 0.9863, -0.06082, 0.1535, 0.9863, -0.06082, 0.1535, 0.9863, -0.06082, -0.2912, 0.9267, -0.2377, -0.2912, 0.9267, -0.2377, -0.2912, 0.9267, -0.2377, -0.05011, 0.9858, -0.1606, -0.05011, 0.9858, -0.1606, -0.05011, 0.9858, -0.1606, 0.006982, 0.9905, -0.1374, 0.006982, 0.9905, -0.1374, 0.006982, 0.9905, -0.1374, 0.0676, 0.9902, -0.1223, 0.0676, 0.9902, -0.1223, 0.0676, 0.9902, -0.1223, 0.08885, 0.9923, -0.0858, 0.08885, 0.9923, -0.0858, 0.08885, 0.9923, -0.0858, -0.3343, 0.9361, -0.1091, -0.3343, 0.9361, -0.1091, -0.3343, 0.9361, -0.1091, -0.07564, 0.9908, -0.1124, -0.07564, 0.9908, -0.1124, -0.07564, 0.9908, -0.1124, -0.004941, 0.9956, -0.09401, -0.004941, 0.9956, -0.09401, -0.004941, 0.9956, -0.09401, 0.02068, 0.9953, -0.09468, 0.021, 0.9946, -0.1014, 0.02081, 0.9952, -0.09555, 0.02804, 0.9972, -0.06884, 0.02777, 0.9976, -0.06341, 0.0279, 0.9973, -0.06821, -0.2986, 0.9542, -0.01723, -0.2986, 0.9542, -0.01723, -0.2986, 0.9542, -0.01723, -0.07753, 0.9943, -0.07378, -0.07753, 0.9943, -0.07378, -0.07753, 0.9943, -0.07378, -0.02, 0.9974, -0.06855, -0.02, 0.9974, -0.06855, -0.02, 0.9974, -0.06855, -0.008399, 0.9987, -0.05023, -0.008399, 0.9987, -0.05023, -0.008399, 0.9987, -0.05023, -0.004923, 0.9992, -0.03948, -0.004894, 0.9992, -0.03933, -0.003931, 0.9994, -0.03467, -0.1808, 0.9828, 0.03742, -0.1808, 0.9828, 0.03742, -0.1808, 0.9828, 0.03742, -0.08083, 0.995, -0.05814, -0.07134, 0.9954, -0.06436, -0.07841, 0.9951, -0.06075, -0.03921, 0.9974, -0.05996, -0.03921, 0.9974, -0.05996, -0.03921, 0.9974, -0.05996, -0.03125, 0.9987, -0.041, -0.03125, 0.9987, -0.041, -0.03125, 0.9987, -0.041, -0.02522, 0.9993, -0.02632, -0.02522, 0.9993, -0.02632, -0.02522, 0.9993, -0.02632, -0.184, 0.9818, 0.04769, -0.184, 0.9818, 0.04769, -0.184, 0.9818, 0.04769, -0.07319, 0.9935, -0.08676, -0.07249, 0.994, -0.08132, -0.07259, 0.994, -0.08226, -0.07841, 0.9951, -0.06075, -0.07045, 0.9953, -0.06599, -0.07101, 0.9952, -0.06666, -0.06077, 0.9973, -0.04005, -0.06328, 0.9971, -0.04314, -0.06053, 0.9974, -0.03956, -0.04873, 0.9986, -0.02022, -0.05294, 0.9983, -0.02554, -0.04817, 0.9986, -0.01983, -0.1668, 0.9849, 0.04623, -0.1668, 0.9849, 0.04623, -0.1668, 0.9849, 0.04623, -0.09444, 0.9898, -0.1066, -0.09444, 0.9898, -0.1066, -0.09444, 0.9898, -0.1066, -0.1414, 0.9853, -0.09598, -0.1412, 0.9854, -0.09563, -0.1416, 0.9851, -0.09727, -0.1199, 0.9917, -0.04647, -0.1199, 0.9917, -0.04647, -0.1199, 0.9917, -0.04647, -0.0862, 0.9962, -0.009043, -0.08608, 0.9962, -0.00895, -0.08579, 0.9963, -0.008724, -0.1322, 0.9908, 0.0291, -0.1322, 0.9908, 0.0291, -0.1322, 0.9908, 0.0291, -0.09377, 0.9841, -0.1506, -0.09377, 0.9841, -0.1506, -0.09377, 0.9841, -0.1506, -0.2249, 0.966, -0.1277, -0.2249, 0.966, -0.1277, -0.2249, 0.966, -0.1277, -0.2596, 0.9643, -0.05171, -0.2596, 0.9643, -0.05171, -0.2596, 0.9643, -0.05171, -0.1491, 0.9881, 0.03772, -0.1557, 0.9872, 0.03432, -0.1488, 0.9882, 0.03776, 0.03618, 0.9993, 0.005779, 0.03618, 0.9993, 0.005779, 0.03618, 0.9993, 0.005779, -0.05281, 0.9491, -0.3104, -0.05281, 0.9491, -0.3104, -0.05281, 0.9491, -0.3104, -0.1754, 0.949, -0.2621, -0.1754, 0.949, -0.2621, -0.1754, 0.949, -0.2621, -0.2566, 0.9658, 0.03749, -0.2566, 0.9658, 0.03749, -0.2566, 0.9658, 0.03749, -0.08848, 0.9543, 0.2853, -0.06192, 0.7978, 0.5997, -0.03658, 0.6087, 0.7926, 0.07631, 0.9962, -0.04303, 0.07497, 0.9963, -0.04221, 0.08027, 0.9957, -0.04577, 0.146, 0.8367, -0.5278, 0.146, 0.8367, -0.5278, 0.146, 0.8367, -0.5278, 0.05093, 0.8034, -0.5933, 0.05093, 0.8034, -0.5933, 0.05093, 0.8034, -0.5933, 0.7972, 0.5885, 0.1343, 0.7972, 0.5885, 0.1343, 0.7972, 0.5885, 0.1343, 0.7112, 0.3058, 0.633, 0.7112, 0.3058, 0.633, 0.7112, 0.3058, 0.633, 0.1505, 0.9858, -0.07431, 0.1505, 0.9858, -0.07431, 0.1505, 0.9858, -0.07431, 0.1786, 0.8928, -0.4136, 0.1786, 0.8928, -0.4136, 0.1786, 0.8928, -0.4136, 0.4043, 0.4454, -0.7989, 0.4043, 0.4454, -0.7989, 0.4043, 0.4454, -0.7989, 0.8253, 0.5641, 0.02704, 0.8253, 0.5641, 0.02704, 0.8253, 0.5641, 0.02704, 0.5558, 0.8083, 0.1943, 0.5558, 0.8083, 0.1943, 0.5558, 0.8083, 0.1943, 0.1324, 0.9886, -0.07204, 0.1218, 0.9904, -0.06526, 0.1214, 0.9905, -0.06478, 0.07835, 0.983, -0.1662, 0.07682, 0.9833, -0.1649, 0.07878, 0.9829, -0.1665, 0.1254, 0.9842, -0.1248, 0.1247, 0.9853, -0.1169, 0.125, 0.9843, -0.1245, 0.191, 0.9801, -0.05483, 0.191, 0.9801, -0.05483, 0.191, 0.9801, -0.05483, 0.1683, 0.9857, -0.003888, 0.1704, 0.9854, -0.005316, 0.1686, 0.9857, -0.004182, 0.1149, 0.9934, -0.004917, 0.1149, 0.9934, -0.004917, 0.1149, 0.9934, -0.004917, 0.04912, 0.9951, -0.08593, 0.04912, 0.9951, -0.08593, 0.04912, 0.9951, -0.08593, 0.07799, 0.9945, -0.07002, 0.07799, 0.9945, -0.07002, 0.07799, 0.9945, -0.07002, 0.08771, 0.9952, -0.04431, 0.08771, 0.9952, -0.04431, 0.08771, 0.9952, -0.04431, 0.07896, 0.9966, -0.02316, 0.07945, 0.9966, -0.02362, 0.07935, 0.9966, -0.0236, 0.2527, 0.9663, 0.0479, 0.2527, 0.9663, 0.0479, 0.2527, 0.9663, 0.0479, 0.0389, 0.9992, -0.004614, 0.0389, 0.9992, -0.004614, 0.0389, 0.9992, -0.004614, 0.04717, 0.9975, -0.0532, 0.05188, 0.9967, -0.06263, 0.04809, 0.9973, -0.05492, 0.04857, 0.9981, -0.03756, 0.04961, 0.998, -0.03971, 0.04875, 0.9981, -0.03796, 0.0442, 0.9987, -0.02504, 0.0431, 0.9988, -0.02293, 0.04399, 0.9987, -0.02474, 0.3895, 0.9092, -0.1468, 0.3895, 0.9092, -0.1468, 0.3895, 0.9092, -0.1468, 0.08879, 0.9958, -0.02219, 0.08879, 0.9958, -0.02219, 0.08879, 0.9958, -0.02219, 0.02783, 0.9986, -0.04546, 0.02753, 0.9987, -0.04397, 0.02778, 0.9986, -0.0452, 0.02822, 0.999, -0.0335, 0.02756, 0.9992, -0.03051, 0.02805, 0.9991, -0.03288, 0.02054, 0.9994, -0.02823, 0.01718, 0.9995, -0.0247, 0.7527, 0.6541, 0.07534, 0.3269, 0.7457, -0.5806, 0.3269, 0.7457, -0.5806, 0.3269, 0.7457, -0.5806, 0.1084, 0.9922, -0.06165, 0.1083, 0.9922, -0.06143, 0.1085, 0.9922, -0.06172, 0.01357, 0.999, -0.04217, 0.01398, 0.9993, -0.03504, 0.01365, 0.9991, -0.04099, 0.0131, 0.9994, -0.0312, 0.007064, 0.9996, -0.02684, 0.02054, 0.9994, -0.02823, 0.01306, 0.9996, -0.02341, 0.02054, 0.9994, -0.02823, 0.2632, 0.9647, -0.007605, 0.1401, 0.9716, -0.1905, 0.1401, 0.9716, -0.1905, 0.1401, 0.9716, -0.1905, 0.08588, 0.9853, -0.1479, 0.08588, 0.9853, -0.1479, 0.08588, 0.9853, -0.1479, -4.839e-05, 0.9991, -0.04242, -4.839e-05, 0.9991, -0.04242, -4.839e-05, 0.9991, -0.04242, 0.002168, 0.9996, -0.02911, -0.004602, 0.9996, -0.02872, -0.003691, 0.9997, -0.02603, 0.003123, 0.9997, -0.02369, -0.003691, 0.9997, -0.02603, 0.004476, 0.9997, -0.02438, 0.1046, 0.9659, -0.2368, 0.1046, 0.9659, -0.2368, 0.1046, 0.9659, -0.2368, 0.002211, 0.9835, -0.1806, 0.002211, 0.9835, -0.1806, 0.002211, 0.9835, -0.1806, -0.01784, 0.9988, -0.04662, -0.01784, 0.9988, -0.04662, -0.01784, 0.9988, -0.04662, -0.01458, 0.9993, -0.03535, -0.0191, 0.9993, -0.0317, -0.01363, 0.9993, -0.03622, -0.01054, 0.9996, -0.02608, -0.01617, 0.9996, -0.0215, -0.009125, 0.9996, -0.02731, 0.07917, 0.9577, -0.2765, 0.07917, 0.9577, -0.2765, 0.07917, 0.9577, -0.2765, -0.05714, 0.9918, -0.1147, -0.05714, 0.9918, -0.1147, -0.05714, 0.9918, -0.1147, -0.04741, 0.9974, -0.05516, -0.04729, 0.9973, -0.05588, -0.04805, 0.9975, -0.05238, -0.04469, 0.998, -0.0449, -0.04805, 0.9975, -0.05238, -0.0445, 0.998, -0.0451, -0.03755, 0.9988, -0.03138, -0.04321, 0.9988, -0.02404, -0.03611, 0.9988, -0.03327, 0.05164, 0.9276, -0.3701, 0.05164, 0.9276, -0.3701, 0.05164, 0.9276, -0.3701, -0.07659, 0.9941, -0.07733, -0.07659, 0.9941, -0.07733, -0.07659, 0.9941, -0.07733, -0.09896, 0.9925, -0.07176, -0.09902, 0.9925, -0.07126, -0.09864, 0.9925, -0.0717, -0.112, 0.992, -0.05785, -0.112, 0.992, -0.05785, -0.112, 0.992, -0.05785, -0.06684, 0.9976, -0.02002, -0.06684, 0.9976, -0.02002, -0.06684, 0.9976, -0.02002, -0.05584, 0.9081, -0.415, -0.05584, 0.9081, -0.415, -0.05584, 0.9081, -0.415, -0.1086, 0.9889, -0.1014, -0.1086, 0.9889, -0.1014, -0.1086, 0.9889, -0.1014, -0.1535, 0.9839, -0.09146, -0.1535, 0.9839, -0.09146, -0.1535, 0.9839, -0.09146, -0.1777, 0.9831, -0.04347, -0.1777, 0.9831, -0.04347, -0.1777, 0.9831, -0.04347, -0.1048, 0.9941, 0.0268, -0.1048, 0.9941, 0.0268, -0.1048, 0.9941, 0.0268])] * 3)])

# ---- objects
ob_cylinder_cylinder_001 = bpy.data.objects.new('Cylinder_Cylinder.001', me_cylinder_cylinder_001)

# ---- transforms, parenting, visibility, modifiers, constraints
ob_cylinder_cylinder_001.location = (0.0, 0.0, 0.0)
ob_cylinder_cylinder_001.rotation_euler = (1.571, -0.0, 0.0)

# ---- collection membership
scene.collection.objects.link(ob_cylinder_cylinder_001)

# ---- scene / render settings (as saved in the file)
scene.frame_start = 1; scene.frame_end = 250; scene.frame_set(1)
scene.render.engine = 'BLENDER_EEVEE_NEXT'
scene.cycles.sampling_pattern = 'TABULATED_SOBOL'
scene.cycles.use_light_tree = False
scene.view_settings.view_transform = 'Filmic'
bpy.context.view_layer.update()

# ---- added for rendering (the .blend has no active camera and no usable light): camera, sun
cam_auto = bpy.data.cameras.new('AutoCamera')
cam_auto.lens = 50.0
cam_auto.sensor_width = 36.0
cam_auto.clip_end = 8327.84
ob_auto_camera = bpy.data.objects.new('AutoCamera', cam_auto)
scene.collection.objects.link(ob_auto_camera)
ob_auto_camera.location = (469.528, -569.632, 388.082)
ob_auto_camera.rotation_euler = (1.09748, -7.21219e-08, 0.694738)
scene.camera = ob_auto_camera
light_auto_sun = bpy.data.lights.new('AutoSun', 'SUN')
light_auto_sun.energy = 3.0
light_auto_sun.angle = 0.0523599
ob_auto_sun = bpy.data.objects.new('AutoSun', light_auto_sun)
scene.collection.objects.link(ob_auto_sun)
ob_auto_sun.rotation_euler = (0.872665, 0.174533, 0.523599)
bpy.context.view_layer.update()
